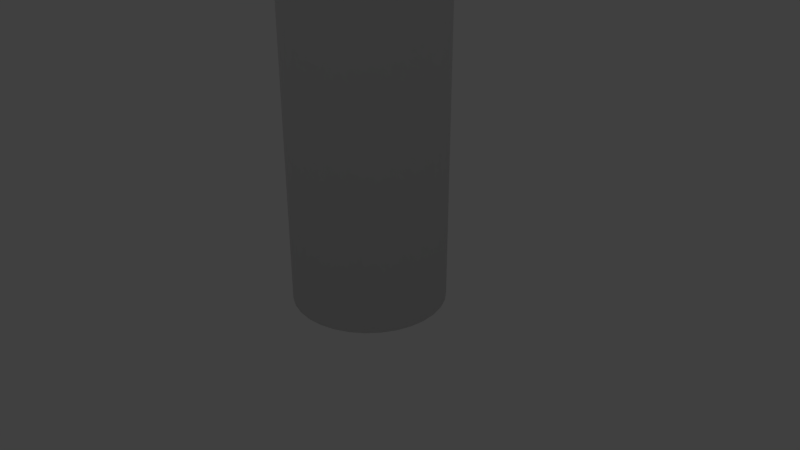 # Source: street_ligth_01.blend  (saved by Blender 2.79.0; exported with 4.5.12 LTS)
import bpy
from mathutils import Matrix  # noqa: F401  (used for matrix-valued properties, if any)

bpy.ops.wm.read_factory_settings(use_empty=True)
scene = bpy.context.scene
scene.name = 'Scene'

# ---- collections
col_collection_1 = bpy.data.collections.new('Collection 1'); scene.collection.children.link(col_collection_1)

# ---- world
world_world = bpy.data.worlds.new('World'); scene.world = world_world
world_world.color = (0.05088, 0.05088, 0.05088)
world_world.use_sun_shadow = False
world_world.sun_shadow_jitter_overblur = 0.0
world_world.cycles.sampling_method = 'MANUAL'

# ---- cameras
cam_camera = bpy.data.cameras.new('Camera')
cam_camera.clip_end = 100.0
cam_camera.lens = 35.0
cam_camera.sensor_width = 32.0
cam_camera.sensor_height = 18.0
cam_camera.ortho_scale = 7.314
cam_camera.dof.focus_distance = 0.0
cam_camera.dof.aperture_fstop = 128.0

# ---- lights
light_lamp = bpy.data.lights.new('Lamp', 'POINT')
light_lamp.transmission_factor = 0.0
light_lamp.cutoff_distance = 30.0
light_lamp.energy = 100.0
light_lamp.shadow_buffer_clip_start = 1.001
light_lamp.shadow_soft_size = 0.1
light_lamp.shadow_maximum_resolution = 0.006
light_lamp.use_absolute_resolution = True

# ---- meshes
me_cylinder = bpy.data.meshes.new('Cylinder')
me_cylinder.from_pydata([(0.0, 1.0, -0.555), (0.1951, 0.9808, -0.555), (0.3827, 0.9239, -0.555), (0.5556, 0.8315, -0.555), (0.7071, 0.7071, -0.555), (0.8315, 0.5556, -0.555), (0.9239, 0.3827, -0.555), (0.9808, 0.1951, -0.555), (1.0, 7.55e-08, -0.555), (0.9808, -0.1951, -0.555), (0.9239, -0.3827, -0.555), (0.8315, -0.5556, -0.555), (0.7071, -0.7071, -0.555), (0.5556, -0.8315, -0.555), (0.3827, -0.9239, -0.555), (0.1951, -0.9808, -0.555), (-3.258e-07, -1.0, -0.555), (-0.1951, -0.9808, -0.555), (-0.3827, -0.9239, -0.555), (-0.5556, -0.8315, -0.555), (-0.7071, -0.7071, -0.555), (-0.8315, -0.5556, -0.555), (-0.9239, -0.3827, -0.555), (-0.9808, -0.1951, -0.555), (-1.0, 9.656e-07, -0.555), (-0.9808, 0.1951, -0.555), (-0.9239, 0.3827, -0.555), (-0.8315, 0.5556, -0.555), (-0.7071, 0.7071, -0.555), (-0.5556, 0.8315, -0.555), (-0.3827, 0.9239, -0.555), (-0.1951, 0.9808, -0.555), (3.121e-08, 0.7032, 8.739), (0.1372, 0.6897, 8.739), (0.2691, 0.6497, 8.739), (0.3907, 0.5847, 8.739), (0.4973, 0.4973, 8.739), (0.5847, 0.3907, 8.739), (0.6497, 0.2691, 8.739), (0.6897, 0.1372, 8.739), (0.7032, 1.403e-07, 8.739), (0.6897, -0.1372, 8.739), (0.6497, -0.2691, 8.739), (0.5847, -0.3907, 8.739), (0.4973, -0.4973, 8.739), (0.3907, -0.5847, 8.739), (0.2691, -0.6497, 8.739), (0.1372, -0.6897, 8.739), (-1.979e-07, -0.7032, 8.739), (-0.1372, -0.6897, 8.739), (-0.2691, -0.6497, 8.739), (-0.3907, -0.5847, 8.739), (-0.4973, -0.4973, 8.739), (-0.5847, -0.3907, 8.739), (-0.6497, -0.2691, 8.739), (-0.6897, -0.1372, 8.739), (-0.7032, 7.663e-07, 8.739), (-0.6897, 0.1372, 8.739), (-0.6497, 0.2691, 8.739), (-0.5847, 0.3907, 8.739), (-0.4973, 0.4973, 8.739), (-0.3907, 0.5847, 8.739), (-0.2691, 0.6497, 8.739), (-0.1372, 0.6897, 8.739), (-8.549e-06, 0.5128, 17.18), (0.1, 0.5029, 17.18), (0.1962, 0.4737, 17.18), (0.2849, 0.4263, 17.18), (0.3626, 0.3626, 17.18), (0.4263, 0.2849, 17.18), (0.4737, 0.1962, 17.18), (0.5029, 0.1, 17.18), (0.5127, 1.83e-07, 17.18), (0.5029, -0.1, 17.18), (0.4737, -0.1962, 17.18), (0.4263, -0.2849, 17.18), (0.3626, -0.3626, 17.18), (0.2849, -0.4263, 17.18), (0.1962, -0.4737, 17.18), (0.1, -0.5029, 17.18), (-8.716e-06, -0.5128, 17.18), (-0.1, -0.5029, 17.18), (-0.1962, -0.4737, 17.18), (-0.2849, -0.4263, 17.18), (-0.3626, -0.3626, 17.18), (-0.4263, -0.2849, 17.18), (-0.4737, -0.1962, 17.18), (-0.5029, -0.1, 17.18), (-0.5128, 6.394e-07, 17.18), (-0.5029, 0.1, 17.18), (-0.4737, 0.1962, 17.18), (-0.4263, 0.2849, 17.18), (-0.3626, 0.3626, 17.18), (-0.2849, 0.4263, 17.18), (-0.1962, 0.4737, 17.18), (-0.1, 0.5029, 17.18), (6.405e-06, 0.5128, 27.24), (0.1, 0.5029, 27.24), (0.1962, 0.4737, 27.24), (0.2849, 0.4263, 27.24), (0.3626, 0.3626, 27.24), (0.4263, 0.2849, 27.24), (0.4737, 0.1962, 27.24), (0.5029, 0.1, 27.24), (0.5128, 1.83e-07, 27.24), (0.5029, -0.1, 27.24), (0.4737, -0.1962, 27.24), (0.4263, -0.2849, 27.24), (0.3626, -0.3626, 27.24), (0.2849, -0.4263, 27.24), (0.1962, -0.4737, 27.24), (0.1, -0.5029, 27.24), (6.238e-06, -0.5128, 27.24), (-0.1, -0.5029, 27.24), (-0.1962, -0.4737, 27.24), (-0.2849, -0.4263, 27.24), (-0.3626, -0.3626, 27.24), (-0.4263, -0.2849, 27.24), (-0.4737, -0.1962, 27.24), (-0.5029, -0.1, 27.24), (-0.5127, 6.394e-07, 27.24), (-0.5029, 0.1, 27.24), (-0.4737, 0.1962, 27.24), (-0.4263, 0.2849, 27.24), (-0.3626, 0.3626, 27.24), (-0.2849, 0.4263, 27.24), (-0.1962, 0.4737, 27.24), (-0.1, 0.5029, 27.24), (0.09625, -0.02757, 24.38), (10.16, 0.5029, 28.16), (10.26, 0.5128, 28.17), (10.06, 0.4737, 28.15), (9.976, 0.4263, 28.15), (9.899, 0.3626, 28.14), (9.835, 0.2849, 28.13), (9.788, 0.1962, 28.13), (9.759, 0.1, 28.13), (9.749, 6.557e-07, 28.13), (9.759, -0.1, 28.13), (9.788, -0.1962, 28.13), (9.835, -0.2849, 28.13), (9.899, -0.3626, 28.14), (9.976, -0.4263, 28.15), (10.06, -0.4737, 28.15), (10.16, -0.5029, 28.16), (10.26, -0.5127, 28.17), (10.36, -0.5029, 28.18), (10.46, -0.4737, 28.19), (10.54, -0.4263, 28.2), (10.62, -0.3626, 28.2), (10.68, -0.2849, 28.21), (10.73, -0.1962, 28.21), (10.76, -0.1, 28.21), (10.77, 1.132e-06, 28.21), (10.76, 0.1, 28.21), (10.73, 0.1962, 28.21), (10.68, 0.2849, 28.21), (10.62, 0.3626, 28.2), (10.54, 0.4263, 28.2), (10.46, 0.4737, 28.19), (10.36, 0.5029, 28.18), (0.1, -0.5029, 27.74), (0.3356, -0.5029, 29.26), (1.016, -0.5029, 30.63), (2.078, -0.5029, 31.74), (3.423, -0.5029, 32.47), (4.928, -0.5029, 32.77), (6.452, -0.5029, 32.6), (7.854, -0.5029, 31.98), (9.005, -0.5029, 30.96), (9.798, -0.5029, 29.65), (9.891, -0.5127, 29.69), (9.082, -0.5128, 31.03), (7.908, -0.5128, 32.06), (6.478, -0.5128, 32.69), (4.924, -0.5128, 32.87), (3.389, -0.5128, 32.57), (2.017, -0.5128, 31.82), (0.934, -0.5128, 30.69), (0.2402, -0.5128, 29.29), (1.144e-05, -0.5128, 27.74), (0.1962, 0.4737, 27.74), (0.4273, 0.4737, 29.23), (1.095, 0.4737, 30.58), (2.136, 0.4737, 31.66), (3.456, 0.4737, 32.38), (4.932, 0.4737, 32.67), (6.427, 0.4737, 32.51), (7.803, 0.4737, 31.9), (8.932, 0.4737, 30.9), (9.71, 0.4737, 29.62), (9.628, 0.4263, 29.58), (8.864, 0.4263, 30.85), (7.755, 0.4263, 31.82), (6.404, 0.4263, 32.42), (4.936, 0.4263, 32.58), (3.487, 0.4263, 32.3), (2.19, 0.4263, 31.59), (1.167, 0.4263, 30.52), (0.5118, 0.4263, 29.2), (0.2849, 0.4263, 27.74), (-0.2849, 0.4263, 27.74), (-0.03145, 0.4263, 29.37), (0.7007, 0.4263, 30.85), (1.844, 0.4263, 32.04), (3.292, 0.4263, 32.83), (4.911, 0.4263, 33.15), (6.552, 0.4263, 32.97), (8.061, 0.4263, 32.3), (9.3, 0.4263, 31.21), (10.15, 0.4263, 29.8), (10.07, 0.4737, 29.77), (9.232, 0.4737, 31.16), (8.014, 0.4737, 32.23), (6.529, 0.4737, 32.88), (4.915, 0.4737, 33.06), (3.322, 0.4737, 32.75), (1.898, 0.4737, 31.97), (0.7733, 0.4737, 30.8), (0.05308, 0.4737, 29.35), (-0.1962, 0.4737, 27.74), (9.983, -0.5029, 29.73), (9.159, -0.5029, 31.09), (7.962, -0.5029, 32.15), (6.504, -0.5029, 32.79), (4.919, -0.5029, 32.97), (3.355, -0.5029, 32.66), (1.956, -0.5029, 31.89), (0.852, -0.5029, 30.75), (0.1448, -0.5029, 29.32), (-0.1, -0.5029, 27.74), (9.556, 0.3626, 29.55), (8.804, 0.3626, 30.8), (7.713, 0.3626, 31.76), (6.384, 0.3626, 32.34), (4.939, 0.3626, 32.51), (3.513, 0.3626, 32.22), (2.238, 0.3626, 31.53), (1.231, 0.3626, 30.48), (0.5859, 0.3626, 29.18), (0.3626, 0.3626, 27.74), (9.983, 0.5029, 29.73), (9.159, 0.5029, 31.09), (7.962, 0.5029, 32.15), (6.504, 0.5029, 32.79), (4.919, 0.5029, 32.97), (3.355, 0.5029, 32.66), (1.956, 0.5029, 31.89), (0.852, 0.5029, 30.75), (0.1448, 0.5029, 29.32), (-0.1, 0.5029, 27.74), (10.07, -0.4737, 29.77), (9.232, -0.4737, 31.16), (8.014, -0.4737, 32.23), (6.529, -0.4737, 32.88), (4.915, -0.4737, 33.06), (3.322, -0.4737, 32.75), (1.898, -0.4737, 31.97), (0.7733, -0.4737, 30.8), (0.05308, -0.4737, 29.35), (-0.1962, -0.4737, 27.74), (9.497, 0.2849, 29.53), (8.755, 0.2849, 30.76), (7.679, 0.2849, 31.7), (6.367, 0.2849, 32.28), (4.942, 0.2849, 32.44), (3.535, 0.2849, 32.16), (2.276, 0.2849, 31.48), (1.283, 0.2849, 30.44), (0.6467, 0.2849, 29.16), (0.4263, 0.2849, 27.74), (9.891, 0.5128, 29.69), (9.082, 0.5128, 31.03), (7.908, 0.5128, 32.06), (6.478, 0.5128, 32.69), (4.924, 0.5128, 32.87), (3.389, 0.5128, 32.57), (2.017, 0.5128, 31.82), (0.934, 0.5128, 30.69), (0.2402, 0.5128, 29.29), (1.144e-05, 0.5128, 27.74), (10.15, -0.4263, 29.8), (9.3, -0.4263, 31.21), (8.061, -0.4263, 32.3), (6.552, -0.4263, 32.97), (4.911, -0.4263, 33.15), (3.292, -0.4263, 32.83), (1.844, -0.4263, 32.04), (0.7007, -0.4263, 30.85), (-0.03146, -0.4263, 29.37), (-0.2849, -0.4263, 27.74), (9.453, 0.1962, 29.51), (8.719, 0.1962, 30.72), (7.653, 0.1962, 31.66), (6.355, 0.1962, 32.24), (4.944, 0.1962, 32.39), (3.551, 0.1962, 32.12), (2.305, 0.1962, 31.44), (1.322, 0.1962, 30.42), (0.6919, 0.1962, 29.14), (0.4737, 0.1962, 27.74), (10.23, -0.3626, 29.83), (9.36, -0.3626, 31.26), (8.103, -0.3626, 32.37), (6.572, -0.3626, 33.05), (4.908, -0.3626, 33.23), (3.265, -0.3626, 32.91), (1.796, -0.3626, 32.1), (0.637, -0.3626, 30.9), (-0.1056, -0.3626, 29.4), (-0.3626, -0.3626, 27.74), (9.426, 0.1, 29.5), (8.697, 0.1, 30.71), (7.638, 0.1, 31.64), (6.347, 0.1, 32.21), (4.945, 0.1, 32.37), (3.561, 0.1, 32.09), (2.323, 0.1, 31.42), (1.346, 0.1, 30.4), (0.7198, 0.1, 29.14), (0.5029, 0.1, 27.74), (10.28, -0.2849, 29.85), (9.409, -0.2849, 31.3), (8.137, -0.2849, 32.42), (6.588, -0.2849, 33.11), (4.905, -0.2849, 33.29), (3.244, -0.2849, 32.97), (1.758, -0.2849, 32.15), (0.5848, -0.2849, 30.93), (-0.1664, -0.2849, 29.41), (-0.4263, -0.2849, 27.74), (9.417, 3.576e-07, 29.49), (8.689, 1.788e-07, 30.7), (7.632, 0.0, 31.63), (6.345, -1.192e-07, 32.2), (4.946, -1.788e-07, 32.36), (3.564, -2.384e-07, 32.08), (2.329, -1.192e-07, 31.41), (1.354, -1.192e-07, 30.39), (0.7291, 5.96e-08, 29.13), (0.5128, 1.788e-07, 27.74), (10.33, -0.1962, 29.87), (9.445, -0.1962, 31.33), (8.163, -0.1962, 32.46), (6.601, -0.1962, 33.15), (4.903, -0.1962, 33.34), (3.227, -0.1962, 33.01), (1.729, -0.1962, 32.19), (0.546, -0.1962, 30.96), (-0.2116, -0.1962, 29.43), (-0.4737, -0.1962, 27.74), (9.426, -0.1, 29.5), (8.697, -0.1, 30.71), (7.638, -0.1, 31.64), (6.347, -0.1, 32.21), (4.945, -0.1, 32.37), (3.561, -0.1, 32.09), (2.323, -0.1, 31.42), (1.346, -0.1, 30.4), (0.7198, -0.1, 29.14), (0.5029, -0.1, 27.74), (10.36, -0.1, 29.88), (9.468, -0.1, 31.35), (8.179, -0.1, 32.49), (6.608, -0.1, 33.18), (4.902, -0.1, 33.37), (3.217, -0.1, 33.04), (1.711, -0.1, 32.21), (0.5221, -0.1, 30.98), (-0.2394, -0.1, 29.44), (-0.5029, -0.1, 27.74), (9.453, -0.1962, 29.51), (8.719, -0.1962, 30.72), (7.653, -0.1962, 31.66), (6.355, -0.1962, 32.24), (4.944, -0.1962, 32.39), (3.551, -0.1962, 32.12), (2.305, -0.1962, 31.44), (1.322, -0.1962, 30.42), (0.6919, -0.1962, 29.14), (0.4737, -0.1962, 27.74), (10.36, 8.345e-07, 29.89), (9.475, 5.96e-07, 31.36), (8.184, 3.576e-07, 32.49), (6.611, 2.384e-07, 33.19), (4.901, 1.788e-07, 33.38), (3.214, 1.192e-07, 33.05), (1.705, 1.788e-07, 32.22), (0.514, 3.576e-07, 30.98), (-0.2488, 4.768e-07, 29.44), (-0.5127, 6.557e-07, 27.74), (9.497, -0.2849, 29.53), (8.755, -0.2849, 30.76), (7.679, -0.2849, 31.7), (6.367, -0.2849, 32.28), (4.942, -0.2849, 32.44), (3.535, -0.2849, 32.16), (2.276, -0.2849, 31.48), (1.283, -0.2849, 30.44), (0.6467, -0.2849, 29.16), (0.4263, -0.2849, 27.74), (10.36, 0.1, 29.88), (9.468, 0.1, 31.35), (8.179, 0.1, 32.49), (6.608, 0.1, 33.18), (4.902, 0.1, 33.37), (3.217, 0.1, 33.04), (1.711, 0.1, 32.21), (0.5221, 0.1, 30.98), (-0.2394, 0.1, 29.44), (-0.5029, 0.1, 27.74), (9.556, -0.3626, 29.55), (8.804, -0.3626, 30.8), (7.713, -0.3626, 31.76), (6.384, -0.3626, 32.34), (4.939, -0.3626, 32.51), (3.513, -0.3626, 32.22), (2.238, -0.3626, 31.53), (1.231, -0.3626, 30.48), (0.5859, -0.3626, 29.18), (0.3626, -0.3626, 27.74), (10.33, 0.1962, 29.87), (9.445, 0.1962, 31.33), (8.163, 0.1962, 32.46), (6.601, 0.1962, 33.15), (4.903, 0.1962, 33.34), (3.227, 0.1962, 33.01), (1.729, 0.1962, 32.19), (0.546, 0.1962, 30.96), (-0.2116, 0.1962, 29.43), (-0.4737, 0.1962, 27.74), (9.628, -0.4263, 29.58), (8.864, -0.4263, 30.85), (7.755, -0.4263, 31.82), (6.404, -0.4263, 32.42), (4.936, -0.4263, 32.58), (3.487, -0.4263, 32.3), (2.19, -0.4263, 31.59), (1.167, -0.4263, 30.52), (0.5118, -0.4263, 29.2), (0.2849, -0.4263, 27.74), (10.28, 0.2849, 29.85), (9.409, 0.2849, 31.3), (8.137, 0.2849, 32.42), (6.588, 0.2849, 33.11), (4.905, 0.2849, 33.29), (3.244, 0.2849, 32.97), (1.758, 0.2849, 32.15), (0.5848, 0.2849, 30.93), (-0.1664, 0.2849, 29.41), (-0.4263, 0.2849, 27.74), (9.71, -0.4737, 29.62), (8.932, -0.4737, 30.9), (7.803, -0.4737, 31.9), (6.427, -0.4737, 32.51), (4.932, -0.4737, 32.67), (3.456, -0.4737, 32.38), (2.136, -0.4737, 31.66), (1.095, -0.4737, 30.58), (0.4273, -0.4737, 29.23), (0.1962, -0.4737, 27.74), (9.798, 0.5029, 29.65), (9.005, 0.5029, 30.96), (7.854, 0.5029, 31.98), (6.452, 0.5029, 32.6), (4.928, 0.5029, 32.77), (3.423, 0.5029, 32.47), (2.078, 0.5029, 31.74), (1.016, 0.5029, 30.63), (0.3356, 0.5029, 29.26), (0.1, 0.5029, 27.74), (10.23, 0.3626, 29.83), (9.36, 0.3626, 31.26), (8.103, 0.3626, 32.37), (6.572, 0.3626, 33.05), (4.908, 0.3626, 33.23), (3.265, 0.3626, 32.91), (1.796, 0.3626, 32.1), (0.637, 0.3626, 30.9), (-0.1056, 0.3626, 29.4), (-0.3626, 0.3626, 27.74), (0.0, 1.0, 8.526), (2.247e-08, 0.7863, 8.739), (6.519e-09, 0.9374, 8.677), (0.1534, 0.7712, 8.739), (0.1951, 0.9808, 8.526), (0.1829, 0.9194, 8.677), (0.3009, 0.7265, 8.739), (0.3827, 0.9239, 8.526), (0.3587, 0.8661, 8.677), (0.4369, 0.6538, 8.739), (0.5556, 0.8315, 8.526), (0.5208, 0.7794, 8.677), (0.556, 0.556, 8.739), (0.7071, 0.7071, 8.526), (0.6629, 0.6629, 8.677), (0.6538, 0.4369, 8.739), (0.8315, 0.5556, 8.526), (0.7794, 0.5208, 8.677), (0.7265, 0.3009, 8.739), (0.9239, 0.3827, 8.526), (0.8661, 0.3587, 8.677), (0.7712, 0.1534, 8.739), (0.9808, 0.1951, 8.526), (0.9194, 0.1829, 8.677), (0.7863, 1.222e-07, 8.739), (1.0, 7.55e-08, 8.526), (0.9374, 8.941e-08, 8.677), (0.7712, -0.1534, 8.739), (0.9808, -0.1951, 8.526), (0.9194, -0.1829, 8.677), (0.7265, -0.3009, 8.739), (0.9239, -0.3827, 8.526), (0.8661, -0.3587, 8.677), (0.6538, -0.4369, 8.739), (0.8315, -0.5556, 8.526), (0.7794, -0.5208, 8.677), (0.556, -0.556, 8.739), (0.7071, -0.7071, 8.526), (0.6629, -0.6629, 8.677), (0.4369, -0.6538, 8.739), (0.5556, -0.8315, 8.526), (0.5208, -0.7794, 8.677), (0.3009, -0.7265, 8.739), (0.3827, -0.9239, 8.526), (0.3587, -0.8661, 8.677), (0.1534, -0.7712, 8.739), (0.1951, -0.9808, 8.526), (0.1829, -0.9194, 8.677), (-2.337e-07, -0.7863, 8.739), (-3.258e-07, -1.0, 8.526), (-2.99e-07, -0.9374, 8.677), (-0.1534, -0.7712, 8.739), (-0.1951, -0.9808, 8.526), (-0.1829, -0.9194, 8.677), (-0.3009, -0.7265, 8.739), (-0.3827, -0.9239, 8.526), (-0.3587, -0.8661, 8.677), (-0.4369, -0.6538, 8.739), (-0.5556, -0.8315, 8.526), (-0.5208, -0.7794, 8.677), (-0.556, -0.556, 8.739), (-0.7071, -0.7071, 8.526), (-0.6629, -0.6629, 8.677), (-0.6538, -0.4369, 8.739), (-0.8315, -0.5556, 8.526), (-0.7794, -0.5208, 8.677), (-0.7265, -0.3009, 8.739), (-0.9239, -0.3827, 8.526), (-0.8661, -0.3587, 8.677), (-0.7712, -0.1534, 8.739), (-0.9808, -0.1951, 8.526), (-0.9194, -0.1829, 8.677), (-0.7863, 8.221e-07, 8.739), (-1.0, 9.656e-07, 8.526), (-0.9374, 9.232e-07, 8.677), (-0.7712, 0.1534, 8.739), (-0.9808, 0.1951, 8.526), (-0.9194, 0.1829, 8.677), (-0.7265, 0.3009, 8.739), (-0.9239, 0.3827, 8.526), (-0.8661, 0.3587, 8.677), (-0.6538, 0.4369, 8.739), (-0.8315, 0.5556, 8.526), (-0.7794, 0.5208, 8.677), (-0.556, 0.556, 8.739), (-0.7071, 0.7071, 8.526), (-0.6629, 0.6629, 8.677), (-0.4369, 0.6538, 8.739), (-0.5556, 0.8315, 8.526), (-0.5208, 0.7794, 8.677), (-0.3009, 0.7265, 8.739), (-0.3827, 0.9239, 8.526), (-0.3587, 0.8661, 8.677), (-0.1534, 0.7712, 8.739), (-0.1951, 0.9808, 8.526), (-0.1829, 0.9194, 8.677), (-8.478e-06, 0.7032, 17.1), (-8.559e-06, 0.6144, 17.18), (0.1199, 0.6026, 17.18), (0.1372, 0.6897, 17.1), (0.2351, 0.5677, 17.18), (0.2691, 0.6497, 17.1), (0.3414, 0.5109, 17.18), (0.3907, 0.5847, 17.1), (0.4345, 0.4345, 17.18), (0.4973, 0.4973, 17.1), (0.5109, 0.3414, 17.18), (0.5847, 0.3907, 17.1), (0.5677, 0.2351, 17.18), (0.6497, 0.2691, 17.1), (0.6026, 0.1199, 17.18), (0.6897, 0.1372, 17.1), (0.6144, 1.602e-07, 17.18), (0.7032, 1.403e-07, 17.1), (0.6026, -0.1199, 17.18), (0.6897, -0.1372, 17.1), (0.5677, -0.2351, 17.18), (0.6497, -0.2691, 17.1), (0.5109, -0.3414, 17.18), (0.5847, -0.3907, 17.1), (0.4345, -0.4345, 17.18), (0.4973, -0.4973, 17.1), (0.3414, -0.5109, 17.18), (0.3907, -0.5847, 17.1), (0.2351, -0.5677, 17.18), (0.2691, -0.6497, 17.1), (0.1199, -0.6026, 17.18), (0.1372, -0.6897, 17.1), (-8.76e-06, -0.6144, 17.18), (-8.708e-06, -0.7032, 17.1), (-0.1199, -0.6026, 17.18), (-0.1372, -0.6897, 17.1), (-0.2351, -0.5677, 17.18), (-0.2691, -0.6497, 17.1), (-0.3414, -0.5109, 17.18), (-0.3907, -0.5847, 17.1), (-0.4345, -0.4345, 17.18), (-0.4973, -0.4973, 17.1), (-0.5109, -0.3414, 17.18), (-0.5847, -0.3907, 17.1), (-0.5677, -0.2351, 17.18), (-0.6497, -0.2691, 17.1), (-0.6026, -0.1199, 17.18), (-0.6897, -0.1372, 17.1), (-0.6144, 7.071e-07, 17.18), (-0.7032, 7.663e-07, 17.1), (-0.6026, 0.1199, 17.18), (-0.6897, 0.1372, 17.1), (-0.5677, 0.2351, 17.18), (-0.6497, 0.2691, 17.1), (-0.5109, 0.3414, 17.18), (-0.5847, 0.3907, 17.1), (-0.4345, 0.4345, 17.18), (-0.4973, 0.4973, 17.1), (-0.3414, 0.5109, 17.18), (-0.3907, 0.5847, 17.1), (-0.2351, 0.5677, 17.18), (-0.2691, 0.6497, 17.1), (-0.1199, 0.6026, 17.18), (-0.1372, 0.6897, 17.1), (10.26, 1.439, 26.59), (10.26, 0.6407, 28.43), (10.54, 1.412, 26.59), (10.38, 0.6284, 28.43), (10.81, 1.33, 26.59), (10.5, 0.592, 28.43), (11.06, 1.197, 26.59), (10.62, 0.5328, 28.43), (11.28, 1.018, 26.59), (10.71, 0.4531, 28.43), (11.46, 0.7996, 26.59), (10.79, 0.356, 28.43), (11.59, 0.5508, 26.59), (10.85, 0.2452, 28.43), (11.67, 0.2808, 26.59), (10.89, 0.125, 28.43), (11.7, 7.478e-07, 26.59), (10.9, 9.461e-07, 28.43), (11.67, -0.2808, 26.59), (10.89, -0.125, 28.43), (11.59, -0.5508, 26.59), (10.85, -0.2452, 28.43), (11.46, -0.7996, 26.59), (10.79, -0.356, 28.43), (11.28, -1.018, 26.59), (10.71, -0.4531, 28.43), (11.06, -1.197, 26.59), (10.62, -0.5327, 28.43), (10.81, -1.33, 26.59), (10.5, -0.592, 28.43), (10.54, -1.412, 26.59), (10.38, -0.6284, 28.43), (10.26, -1.439, 26.59), (10.26, -0.6407, 28.43), (9.979, -1.412, 26.59), (10.13, -0.6284, 28.43), (9.709, -1.33, 26.59), (10.01, -0.592, 28.43), (9.46, -1.197, 26.59), (9.904, -0.5327, 28.43), (9.242, -1.018, 26.59), (9.807, -0.4531, 28.43), (9.063, -0.7996, 26.59), (9.727, -0.356, 28.43), (8.93, -0.5508, 26.59), (9.668, -0.2452, 28.43), (8.848, -0.2808, 26.59), (9.631, -0.125, 28.43), (8.82, 2.029e-06, 26.59), (9.619, 1.516e-06, 28.43), (8.848, 0.2808, 26.59), (9.631, 0.125, 28.43), (8.93, 0.5508, 26.59), (9.668, 0.2452, 28.43), (9.063, 0.7996, 26.59), (9.727, 0.356, 28.43), (9.242, 1.018, 26.59), (9.807, 0.4531, 28.43), (9.46, 1.197, 26.59), (9.904, 0.5328, 28.43), (9.709, 1.33, 26.59), (10.01, 0.592, 28.43), (9.979, 1.412, 26.59), (10.13, 0.6284, 28.43), (10.26, 0.6407, 28.27), (10.38, 0.6284, 28.27), (10.5, 0.592, 28.27), (10.62, 0.5328, 28.27), (10.71, 0.4531, 28.27), (10.79, 0.356, 28.27), (10.85, 0.2452, 28.27), (10.89, 0.125, 28.27), (10.9, 9.461e-07, 28.27), (10.89, -0.125, 28.27), (10.85, -0.2452, 28.27), (10.79, -0.356, 28.27), (10.71, -0.4531, 28.27), (10.62, -0.5327, 28.27), (10.5, -0.592, 28.27), (10.38, -0.6284, 28.27), (10.26, -0.6407, 28.27), (10.13, -0.6284, 28.27), (10.01, -0.592, 28.27), (9.904, -0.5327, 28.27), (9.807, -0.4531, 28.27), (9.727, -0.356, 28.27), (9.668, -0.2452, 28.27), (9.631, -0.125, 28.27), (9.619, 1.516e-06, 28.27), (9.631, 0.125, 28.27), (9.668, 0.2452, 28.27), (9.727, 0.356, 28.27), (9.807, 0.4531, 28.27), (9.904, 0.5328, 28.27), (10.01, 0.592, 28.27), (10.13, 0.6284, 28.27), (10.54, 1.412, 27.01), (10.81, 1.33, 27.01), (11.06, 1.197, 27.01), (11.28, 1.018, 27.01), (11.46, 0.7996, 27.01), (11.59, 0.5508, 27.01), (11.67, 0.2808, 27.01), (11.7, 7.478e-07, 27.01), (11.67, -0.2808, 27.01), (11.59, -0.5508, 27.01), (11.46, -0.7996, 27.01), (11.28, -1.018, 27.01), (11.06, -1.197, 27.01), (10.81, -1.33, 27.01), (10.54, -1.412, 27.01), (10.26, -1.439, 27.01), (9.979, -1.412, 27.01), (9.709, -1.33, 27.01), (9.46, -1.197, 27.01), (9.242, -1.018, 27.01), (9.063, -0.7996, 27.01), (8.93, -0.5508, 27.01), (8.848, -0.2808, 27.01), (8.82, 2.029e-06, 27.01), (8.848, 0.2808, 27.01), (8.93, 0.5508, 27.01), (9.063, 0.7996, 27.01), (9.242, 1.018, 27.01), (9.46, 1.197, 27.01), (9.709, 1.33, 27.01), (9.979, 1.412, 27.01), (10.26, 1.439, 27.01), (10.26, 1.043e-06, 27.97), (10.16, 0.5029, 28.16), (10.26, 0.5128, 28.17), (10.06, 0.4737, 28.15), (9.976, 0.4263, 28.15), (9.899, 0.3626, 28.14), (9.835, 0.2849, 28.13), (9.788, 0.1962, 28.13), (9.759, 0.1, 28.13), (9.749, 6.557e-07, 28.13), (9.759, -0.1, 28.13), (9.788, -0.1962, 28.13), (9.835, -0.2849, 28.13), (9.899, -0.3626, 28.14), (9.976, -0.4263, 28.15), (10.06, -0.4737, 28.15), (10.16, -0.5029, 28.16), (10.26, -0.5127, 28.17), (10.36, -0.5029, 28.18), (10.46, -0.4737, 28.19), (10.54, -0.4263, 28.2), (10.62, -0.3626, 28.2), (10.68, -0.2849, 28.21), (10.73, -0.1962, 28.21), (10.76, -0.1, 28.21), (10.77, 1.132e-06, 28.21), (10.76, 0.1, 28.21), (10.73, 0.1962, 28.21), (10.68, 0.2849, 28.21), (10.62, 0.3626, 28.2), (10.54, 0.4263, 28.2), (10.46, 0.4737, 28.19), (10.36, 0.5029, 28.18), (3.287, -10.31, 26.82), (3.306, -10.36, 26.91), (4.085, 1.083, 5.989)], [], [(31, 575, 481, 0), (484, 33, 34, 487), (487, 34, 35, 490), (493, 490, 35, 36), (493, 36, 37, 496), (496, 37, 38, 499), (499, 38, 39, 502), (502, 39, 40, 505), (505, 40, 41, 508), (508, 41, 42, 511), (511, 42, 43, 514), (514, 43, 44, 517), (517, 44, 45, 520), (520, 45, 46, 523), (523, 46, 47, 526), (526, 47, 48, 529), (529, 48, 49, 532), (532, 49, 50, 535), (535, 50, 51, 538), (538, 51, 52, 541), (541, 52, 53, 544), (544, 53, 54, 547), (547, 54, 55, 550), (550, 55, 56, 553), (553, 56, 57, 556), (556, 57, 58, 559), (559, 58, 59, 562), (562, 59, 60, 565), (565, 60, 61, 568), (568, 61, 62, 571), (3, 491, 494, 4), (571, 62, 63, 574), (574, 63, 32, 482), (0, 1, 2, 3, 4, 5, 6, 7, 8, 9, 10, 11, 12, 13, 14, 15, 16, 17, 18, 19, 20, 21, 22, 23, 24, 25, 26, 27, 28, 29, 30, 31), (5, 497, 500, 6), (12, 518, 521, 13), (21, 545, 548, 22), (30, 572, 575, 31), (8, 506, 509, 9), (17, 533, 536, 18), (26, 560, 563, 27), (4, 494, 497, 5), (13, 521, 524, 14), (22, 548, 551, 23), (9, 509, 512, 10), (18, 536, 539, 19), (27, 563, 566, 28), (14, 524, 527, 15), (23, 551, 554, 24), (1, 485, 488, 2), (10, 512, 515, 11), (19, 539, 542, 20), (28, 566, 569, 29), (6, 500, 503, 7), (15, 527, 530, 16), (24, 554, 557, 25), (2, 488, 491, 3), (11, 515, 518, 12), (20, 542, 545, 21), (29, 569, 572, 30), (7, 503, 506, 8), (16, 530, 533, 17), (25, 557, 560, 26), (593, 591, 71, 72), (599, 597, 74, 75), (621, 619, 85, 86), (595, 593, 72, 73), (623, 621, 86, 87), (42, 41, 596, 598), (625, 623, 87, 88), (597, 595, 73, 74), (627, 625, 88, 89), (601, 599, 75, 76), (629, 627, 89, 90), (603, 601, 76, 77), (631, 629, 90, 91), (605, 603, 77, 78), (633, 631, 91, 92), (607, 605, 78, 79), (578, 639, 95, 64), (635, 633, 92, 93), (609, 607, 79, 80), (583, 581, 66, 67), (637, 635, 93, 94), (611, 609, 80, 81), (585, 583, 67, 68), (639, 637, 94, 95), (613, 611, 81, 82), (587, 585, 68, 69), (615, 613, 82, 83), (589, 587, 69, 70), (581, 579, 65, 66), (617, 615, 83, 84), (591, 589, 70, 71), (619, 617, 84, 85), (77, 76, 108, 109), (56, 55, 624, 626), (43, 42, 598, 600), (57, 56, 626, 628), (44, 43, 600, 602), (58, 57, 628, 630), (45, 44, 602, 604), (59, 58, 630, 632), (46, 45, 604, 606), (33, 32, 577, 580), (60, 59, 632, 634), (47, 46, 606, 608), (34, 33, 580, 582), (61, 60, 634, 636), (48, 47, 608, 610), (35, 34, 582, 584), (62, 61, 636, 638), (49, 48, 610, 612), (36, 35, 584, 586), (63, 62, 638, 640), (50, 49, 612, 614), (37, 36, 586, 588), (32, 63, 640, 577), (51, 50, 614, 616), (38, 37, 588, 590), (52, 51, 616, 618), (39, 38, 590, 592), (53, 52, 618, 620), (40, 39, 592, 594), (54, 53, 620, 622), (41, 40, 594, 596), (55, 54, 622, 624), (171, 170, 144, 145), (91, 90, 122, 123), (78, 77, 109, 110), (65, 64, 96, 97), (92, 91, 123, 124), (79, 78, 110, 111), (66, 65, 97, 98), (93, 92, 124, 125), (80, 79, 111, 112), (67, 66, 98, 99), (94, 93, 125, 126), (81, 80, 112, 113), (68, 67, 99, 100), (95, 94, 126, 127), (82, 81, 113, 114), (69, 68, 100, 101), (64, 95, 127, 96), (83, 82, 114, 115), (70, 69, 101, 102), (84, 83, 115, 116), (71, 70, 102, 103), (85, 84, 116, 117), (72, 71, 103, 104), (86, 85, 117, 118), (73, 72, 104, 105), (87, 86, 118, 119), (74, 73, 105, 106), (88, 87, 119, 120), (75, 74, 106, 107), (89, 88, 120, 121), (76, 75, 107, 108), (90, 89, 121, 122), (191, 190, 131, 132), (211, 210, 158, 159), (221, 171, 145, 146), (231, 191, 132, 133), (241, 211, 159, 160), (251, 221, 146, 147), (261, 231, 133, 134), (271, 241, 160, 130), (281, 251, 147, 148), (291, 261, 134, 135), (301, 281, 148, 149), (311, 291, 135, 136), (321, 301, 149, 150), (331, 311, 136, 137), (341, 321, 150, 151), (351, 331, 137, 138), (361, 341, 151, 152), (371, 351, 138, 139), (381, 361, 152, 153), (391, 371, 139, 140), (401, 381, 153, 154), (411, 391, 140, 141), (421, 401, 154, 155), (431, 411, 141, 142), (441, 421, 155, 156), (451, 431, 142, 143), (461, 271, 130, 129), (471, 441, 156, 157), (170, 451, 143, 144), (190, 461, 129, 131), (210, 471, 157, 158), (125, 124, 480, 201), (201, 480, 479, 202), (202, 479, 478, 203), (203, 478, 477, 204), (204, 477, 476, 205), (205, 476, 475, 206), (206, 475, 474, 207), (207, 474, 473, 208), (208, 473, 472, 209), (209, 472, 471, 210), (98, 97, 470, 181), (181, 470, 469, 182), (182, 469, 468, 183), (183, 468, 467, 184), (184, 467, 466, 185), (185, 466, 465, 186), (186, 465, 464, 187), (187, 464, 463, 188), (188, 463, 462, 189), (189, 462, 461, 190), (111, 110, 460, 161), (161, 460, 459, 162), (162, 459, 458, 163), (163, 458, 457, 164), (164, 457, 456, 165), (165, 456, 455, 166), (166, 455, 454, 167), (167, 454, 453, 168), (168, 453, 452, 169), (169, 452, 451, 170), (124, 123, 450, 480), (480, 450, 449, 479), (479, 449, 448, 478), (478, 448, 447, 477), (477, 447, 446, 476), (476, 446, 445, 475), (475, 445, 444, 474), (474, 444, 443, 473), (473, 443, 442, 472), (472, 442, 441, 471), (97, 96, 280, 470), (470, 280, 279, 469), (469, 279, 278, 468), (468, 278, 277, 467), (467, 277, 276, 466), (466, 276, 275, 465), (465, 275, 274, 464), (464, 274, 273, 463), (463, 273, 272, 462), (462, 272, 271, 461), (110, 109, 440, 460), (460, 440, 439, 459), (459, 439, 438, 458), (458, 438, 437, 457), (457, 437, 436, 456), (456, 436, 435, 455), (455, 435, 434, 454), (454, 434, 433, 453), (453, 433, 432, 452), (452, 432, 431, 451), (123, 122, 430, 450), (450, 430, 429, 449), (449, 429, 428, 448), (448, 428, 427, 447), (447, 427, 426, 446), (446, 426, 425, 445), (445, 425, 424, 444), (444, 424, 423, 443), (443, 423, 422, 442), (442, 422, 421, 441), (109, 108, 420, 440), (440, 420, 419, 439), (439, 419, 418, 438), (438, 418, 417, 437), (437, 417, 416, 436), (436, 416, 415, 435), (435, 415, 414, 434), (434, 414, 413, 433), (433, 413, 412, 432), (432, 412, 411, 431), (122, 121, 410, 430), (430, 410, 409, 429), (429, 409, 408, 428), (428, 408, 407, 427), (427, 407, 406, 426), (426, 406, 405, 425), (425, 405, 404, 424), (424, 404, 403, 423), (423, 403, 402, 422), (422, 402, 401, 421), (108, 107, 400, 420), (420, 400, 399, 419), (419, 399, 398, 418), (418, 398, 397, 417), (417, 397, 396, 416), (416, 396, 395, 415), (415, 395, 394, 414), (414, 394, 393, 413), (413, 393, 392, 412), (412, 392, 391, 411), (121, 120, 390, 410), (410, 390, 389, 409), (409, 389, 388, 408), (408, 388, 387, 407), (407, 387, 386, 406), (406, 386, 385, 405), (405, 385, 384, 404), (404, 384, 383, 403), (403, 383, 382, 402), (402, 382, 381, 401), (107, 106, 380, 400), (400, 380, 379, 399), (399, 379, 378, 398), (398, 378, 377, 397), (397, 377, 376, 396), (396, 376, 375, 395), (395, 375, 374, 394), (394, 374, 373, 393), (393, 373, 372, 392), (392, 372, 371, 391), (120, 119, 370, 390), (390, 370, 369, 389), (389, 369, 368, 388), (388, 368, 367, 387), (387, 367, 366, 386), (386, 366, 365, 385), (385, 365, 364, 384), (384, 364, 363, 383), (383, 363, 362, 382), (382, 362, 361, 381), (106, 105, 360, 380), (380, 360, 359, 379), (379, 359, 358, 378), (378, 358, 357, 377), (377, 357, 356, 376), (376, 356, 355, 375), (375, 355, 354, 374), (374, 354, 353, 373), (373, 353, 352, 372), (372, 352, 351, 371), (119, 118, 350, 370), (370, 350, 349, 369), (369, 349, 348, 368), (368, 348, 347, 367), (367, 347, 346, 366), (366, 346, 345, 365), (365, 345, 344, 364), (364, 344, 343, 363), (363, 343, 342, 362), (362, 342, 341, 361), (105, 104, 340, 360), (360, 340, 339, 359), (359, 339, 338, 358), (358, 338, 337, 357), (357, 337, 336, 356), (356, 336, 335, 355), (355, 335, 334, 354), (354, 334, 333, 353), (353, 333, 332, 352), (352, 332, 331, 351), (118, 117, 330, 350), (350, 330, 329, 349), (349, 329, 328, 348), (348, 328, 327, 347), (347, 327, 326, 346), (346, 326, 325, 345), (345, 325, 324, 344), (344, 324, 323, 343), (343, 323, 322, 342), (342, 322, 321, 341), (104, 103, 320, 340), (340, 320, 319, 339), (339, 319, 318, 338), (338, 318, 317, 337), (337, 317, 316, 336), (336, 316, 315, 335), (335, 315, 314, 334), (334, 314, 313, 333), (333, 313, 312, 332), (332, 312, 311, 331), (117, 116, 310, 330), (330, 310, 309, 329), (329, 309, 308, 328), (328, 308, 307, 327), (327, 307, 306, 326), (326, 306, 305, 325), (325, 305, 304, 324), (324, 304, 303, 323), (323, 303, 302, 322), (322, 302, 301, 321), (103, 102, 300, 320), (320, 300, 299, 319), (319, 299, 298, 318), (318, 298, 297, 317), (317, 297, 296, 316), (316, 296, 295, 315), (315, 295, 294, 314), (314, 294, 293, 313), (313, 293, 292, 312), (312, 292, 291, 311), (116, 115, 290, 310), (310, 290, 289, 309), (309, 289, 288, 308), (308, 288, 287, 307), (307, 287, 286, 306), (306, 286, 285, 305), (305, 285, 284, 304), (304, 284, 283, 303), (303, 283, 282, 302), (302, 282, 281, 301), (102, 101, 270, 300), (300, 270, 269, 299), (299, 269, 268, 298), (298, 268, 267, 297), (297, 267, 266, 296), (296, 266, 265, 295), (295, 265, 264, 294), (294, 264, 263, 293), (293, 263, 262, 292), (292, 262, 261, 291), (115, 114, 260, 290), (290, 260, 259, 289), (289, 259, 258, 288), (288, 258, 257, 287), (287, 257, 256, 286), (286, 256, 255, 285), (285, 255, 254, 284), (284, 254, 253, 283), (283, 253, 252, 282), (282, 252, 251, 281), (96, 127, 250, 280), (280, 250, 249, 279), (279, 249, 248, 278), (278, 248, 247, 277), (277, 247, 246, 276), (276, 246, 245, 275), (275, 245, 244, 274), (274, 244, 243, 273), (273, 243, 242, 272), (272, 242, 241, 271), (101, 100, 240, 270), (270, 240, 239, 269), (269, 239, 238, 268), (268, 238, 237, 267), (267, 237, 236, 266), (266, 236, 235, 265), (265, 235, 234, 264), (264, 234, 233, 263), (263, 233, 232, 262), (262, 232, 231, 261), (114, 113, 230, 260), (260, 230, 229, 259), (259, 229, 228, 258), (258, 228, 227, 257), (257, 227, 226, 256), (256, 226, 225, 255), (255, 225, 224, 254), (254, 224, 223, 253), (253, 223, 222, 252), (252, 222, 221, 251), (127, 126, 220, 250), (250, 220, 219, 249), (249, 219, 218, 248), (248, 218, 217, 247), (247, 217, 216, 246), (246, 216, 215, 245), (245, 215, 214, 244), (244, 214, 213, 243), (243, 213, 212, 242), (242, 212, 211, 241), (100, 99, 200, 240), (240, 200, 199, 239), (239, 199, 198, 238), (238, 198, 197, 237), (237, 197, 196, 236), (236, 196, 195, 235), (235, 195, 194, 234), (234, 194, 193, 233), (233, 193, 192, 232), (232, 192, 191, 231), (113, 112, 180, 230), (230, 180, 179, 229), (229, 179, 178, 228), (228, 178, 177, 227), (227, 177, 176, 226), (226, 176, 175, 225), (225, 175, 174, 224), (224, 174, 173, 223), (223, 173, 172, 222), (222, 172, 171, 221), (126, 125, 201, 220), (220, 201, 202, 219), (219, 202, 203, 218), (218, 203, 204, 217), (217, 204, 205, 216), (216, 205, 206, 215), (215, 206, 207, 214), (214, 207, 208, 213), (213, 208, 209, 212), (212, 209, 210, 211), (99, 98, 181, 200), (200, 181, 182, 199), (199, 182, 183, 198), (198, 183, 184, 197), (197, 184, 185, 196), (196, 185, 186, 195), (195, 186, 187, 194), (194, 187, 188, 193), (193, 188, 189, 192), (192, 189, 190, 191), (112, 111, 161, 180), (180, 161, 162, 179), (179, 162, 163, 178), (178, 163, 164, 177), (177, 164, 165, 176), (176, 165, 166, 175), (175, 166, 167, 174), (174, 167, 168, 173), (173, 168, 169, 172), (172, 169, 170, 171), (0, 481, 485, 1), (485, 481, 483, 486), (486, 483, 482, 484), (488, 485, 486, 489), (489, 486, 484, 487), (491, 488, 489, 492), (492, 489, 487, 490), (494, 491, 492, 495), (495, 492, 490, 493), (497, 494, 495, 498), (498, 495, 493, 496), (500, 497, 498, 501), (501, 498, 496, 499), (503, 500, 501, 504), (504, 501, 499, 502), (506, 503, 504, 507), (507, 504, 502, 505), (509, 506, 507, 510), (510, 507, 505, 508), (512, 509, 510, 513), (513, 510, 508, 511), (515, 512, 513, 516), (516, 513, 511, 514), (518, 515, 516, 519), (519, 516, 514, 517), (521, 518, 519, 522), (522, 519, 517, 520), (524, 521, 522, 525), (525, 522, 520, 523), (527, 524, 525, 528), (528, 525, 523, 526), (530, 527, 528, 531), (531, 528, 526, 529), (533, 530, 531, 534), (534, 531, 529, 532), (536, 533, 534, 537), (537, 534, 532, 535), (539, 536, 537, 540), (540, 537, 535, 538), (542, 539, 540, 543), (543, 540, 538, 541), (545, 542, 543, 546), (546, 543, 541, 544), (548, 545, 546, 549), (549, 546, 544, 547), (551, 548, 549, 552), (552, 549, 547, 550), (554, 551, 552, 555), (555, 552, 550, 553), (557, 554, 555, 558), (558, 555, 553, 556), (560, 557, 558, 561), (561, 558, 556, 559), (563, 560, 561, 564), (564, 561, 559, 562), (566, 563, 564, 567), (567, 564, 562, 565), (569, 566, 567, 570), (570, 567, 565, 568), (572, 569, 570, 573), (573, 570, 568, 571), (575, 572, 573, 576), (576, 573, 571, 574), (481, 575, 576, 483), (483, 576, 574, 482), (482, 32, 33, 484), (580, 577, 578, 579), (582, 580, 579, 581), (584, 582, 581, 583), (586, 584, 583, 585), (588, 586, 585, 587), (590, 588, 587, 589), (592, 590, 589, 591), (594, 592, 591, 593), (596, 594, 593, 595), (598, 596, 595, 597), (600, 598, 597, 599), (602, 600, 599, 601), (604, 602, 601, 603), (606, 604, 603, 605), (608, 606, 605, 607), (610, 608, 607, 609), (612, 610, 609, 611), (614, 612, 611, 613), (616, 614, 613, 615), (618, 616, 615, 617), (620, 618, 617, 619), (622, 620, 619, 621), (624, 622, 621, 623), (626, 624, 623, 625), (628, 626, 625, 627), (630, 628, 627, 629), (632, 630, 629, 631), (634, 632, 631, 633), (636, 634, 633, 635), (638, 636, 635, 637), (640, 638, 637, 639), (577, 640, 639, 578), (579, 578, 64, 65), (705, 642, 644, 706), (706, 644, 646, 707), (707, 646, 648, 708), (708, 648, 650, 709), (709, 650, 652, 710), (710, 652, 654, 711), (711, 654, 656, 712), (712, 656, 658, 713), (713, 658, 660, 714), (714, 660, 662, 715), (715, 662, 664, 716), (716, 664, 666, 717), (717, 666, 668, 718), (718, 668, 670, 719), (719, 670, 672, 720), (720, 672, 674, 721), (721, 674, 676, 722), (722, 676, 678, 723), (723, 678, 680, 724), (724, 680, 682, 725), (725, 682, 684, 726), (726, 684, 686, 727), (727, 686, 688, 728), (728, 688, 690, 729), (729, 690, 692, 730), (730, 692, 694, 731), (731, 694, 696, 732), (732, 696, 698, 733), (733, 698, 700, 734), (734, 700, 702, 735), (644, 642, 704, 702, 700, 698, 696, 694, 692, 690, 688, 686, 684, 682, 680, 678, 676, 674, 672, 670, 668, 666, 664, 662, 660, 658, 656, 654, 652, 650, 648, 646), (735, 702, 704, 736), (736, 704, 642, 705), (675, 677, 769), (767, 736, 705, 768), (657, 659, 769), (765, 734, 735, 766), (764, 733, 734, 765), (763, 732, 733, 764), (762, 731, 732, 763), (761, 730, 731, 762), (760, 729, 730, 761), (759, 728, 729, 760), (758, 727, 728, 759), (757, 726, 727, 758), (756, 725, 726, 757), (755, 724, 725, 756), (754, 723, 724, 755), (753, 722, 723, 754), (752, 721, 722, 753), (751, 720, 721, 752), (750, 719, 720, 751), (749, 718, 719, 750), (748, 717, 718, 749), (747, 716, 717, 748), (746, 715, 716, 747), (745, 714, 715, 746), (744, 713, 714, 745), (743, 712, 713, 744), (742, 711, 712, 743), (741, 710, 711, 742), (740, 709, 710, 741), (739, 708, 709, 740), (738, 707, 708, 739), (737, 706, 707, 738), (768, 705, 706, 737), (641, 768, 737, 643), (643, 737, 738, 645), (645, 738, 739, 647), (647, 739, 740, 649), (649, 740, 741, 651), (651, 741, 742, 653), (653, 742, 743, 655), (655, 743, 744, 657), (657, 744, 745, 659), (659, 745, 746, 661), (661, 746, 747, 663), (663, 747, 748, 665), (665, 748, 749, 667), (667, 749, 750, 669), (669, 750, 751, 671), (671, 751, 752, 673), (673, 752, 753, 675), (675, 753, 754, 677), (677, 754, 755, 679), (679, 755, 756, 681), (681, 756, 757, 683), (683, 757, 758, 685), (685, 758, 759, 687), (687, 759, 760, 689), (689, 760, 761, 691), (691, 761, 762, 693), (693, 762, 763, 695), (695, 763, 764, 697), (697, 764, 765, 699), (699, 765, 766, 701), (701, 766, 767, 703), (703, 767, 768, 641), (693, 695, 769), (649, 651, 769), (667, 669, 769), (685, 687, 769), (641, 643, 769), (703, 641, 769), (659, 661, 769), (677, 679, 769), (695, 697, 769), (735, 736, 767, 766), (651, 653, 769), (669, 671, 769), (687, 689, 769), (643, 645, 769), (661, 663, 769), (679, 681, 769), (697, 699, 769), (653, 655, 769), (671, 673, 769), (689, 691, 769), (645, 647, 769), (663, 665, 769), (681, 683, 769), (699, 701, 769), (655, 657, 769), (673, 675, 769), (691, 693, 769), (647, 649, 769), (665, 667, 769), (683, 685, 769), (701, 703, 769), (770, 771, 801, 800, 799, 798, 797, 796, 795, 794, 793, 792, 791, 790, 789, 788, 787, 786, 785, 784, 783, 782, 781, 780, 779, 778, 777, 776, 775, 774, 773, 772)])
me_cylinder.polygons.foreach_set('use_smooth', [True] * 739)
_uv = me_cylinder.uv_layers.new(name='UVMap')
_uv.uv.foreach_set('vector', [0.3965, 0.0003765, 0.3944, 0.3814, 0.3863, 0.3813, 0.3881, 0.0003329, 0.3783, 0.3961, 0.3783, 0.4007, 0.3703, 0.4008, 0.3702, 0.3962, 0.3702, 0.3962, 0.3703, 0.4008, 0.3622, 0.4008, 0.3622, 0.3963, 0.354, 0.3963, 0.3622, 0.3963, 0.3622, 0.4008, 0.3541, 0.4011, 0.354, 0.3963, 0.3541, 0.4011, 0.3458, 0.4011, 0.3458, 0.3964, 0.3458, 0.3964, 0.3458, 0.4011, 0.3376, 0.4011, 0.3376, 0.3964, 0.3376, 0.3964, 0.3376, 0.4011, 0.3294, 0.401, 0.3294, 0.3964, 0.3294, 0.3964, 0.3294, 0.401, 0.3212, 0.401, 0.3212, 0.3963, 0.3212, 0.3963, 0.3212, 0.401, 0.3131, 0.401, 0.313, 0.3963, 0.313, 0.3963, 0.3131, 0.401, 0.3049, 0.401, 0.3049, 0.3963, 0.3049, 0.3963, 0.3049, 0.401, 0.2967, 0.401, 0.2967, 0.3963, 0.2967, 0.3963, 0.2967, 0.401, 0.2886, 0.401, 0.2885, 0.3963, 0.2885, 0.3963, 0.2886, 0.401, 0.2804, 0.4009, 0.2804, 0.3963, 0.2804, 0.3963, 0.2804, 0.4009, 0.2723, 0.4009, 0.2723, 0.3963, 0.2723, 0.3963, 0.2723, 0.4009, 0.2642, 0.4009, 0.2642, 0.3963, 0.2642, 0.3963, 0.2642, 0.4009, 0.2561, 0.4008, 0.2561, 0.3963, 0.2561, 0.3963, 0.2561, 0.4008, 0.2481, 0.4008, 0.2481, 0.3963, 0.2481, 0.3963, 0.2481, 0.4008, 0.2402, 0.4008, 0.2402, 0.3963, 0.2402, 0.3963, 0.2402, 0.4008, 0.2324, 0.4009, 0.2323, 0.3965, 0.2323, 0.3965, 0.2324, 0.4009, 0.2248, 0.4011, 0.2245, 0.3967, 0.2245, 0.3967, 0.2248, 0.4011, 0.2173, 0.4015, 0.2169, 0.3972, 0.2169, 0.3972, 0.2173, 0.4015, 0.21, 0.4023, 0.2094, 0.3981, 0.2094, 0.3981, 0.21, 0.4023, 0.2029, 0.4036, 0.2019, 0.3995, 0.2019, 0.3995, 0.2029, 0.4036, 0.1961, 0.4058, 0.1944, 0.4018, 0.4474, 0.4011, 0.4458, 0.405, 0.4391, 0.403, 0.4401, 0.3989, 0.4401, 0.3989, 0.4391, 0.403, 0.4322, 0.4018, 0.4327, 0.3977, 0.4327, 0.3977, 0.4322, 0.4018, 0.4249, 0.4011, 0.4252, 0.3969, 0.4252, 0.3969, 0.4249, 0.4011, 0.4175, 0.4007, 0.4177, 0.3963, 0.4177, 0.3963, 0.4175, 0.4007, 0.41, 0.4005, 0.41, 0.3961, 0.41, 0.3961, 0.41, 0.4005, 0.4022, 0.4005, 0.4022, 0.3961, 0.3629, 0.0002293, 0.3621, 0.3813, 0.3539, 0.3813, 0.3545, 0.0002042, 0.4022, 0.3961, 0.4022, 0.4005, 0.3943, 0.4006, 0.3943, 0.3961, 0.3943, 0.3961, 0.3943, 0.4006, 0.3864, 0.4007, 0.3863, 0.3961, 0.5638, 0.4061, 0.5719, 0.4077, 0.5796, 0.4109, 0.5865, 0.4155, 0.5923, 0.4213, 0.597, 0.4282, 0.6001, 0.4359, 0.6017, 0.444, 0.6017, 0.4523, 0.6001, 0.4605, 0.597, 0.4682, 0.5923, 0.4751, 0.5865, 0.4809, 0.5796, 0.4855, 0.5719, 0.4887, 0.5638, 0.4903, 0.5555, 0.4903, 0.5473, 0.4887, 0.5397, 0.4855, 0.5328, 0.4809, 0.5269, 0.4751, 0.5223, 0.4682, 0.5191, 0.4605, 0.5175, 0.4523, 0.5175, 0.444, 0.5191, 0.4359, 0.5223, 0.4282, 0.5269, 0.4213, 0.5328, 0.4155, 0.5397, 0.4109, 0.5473, 0.4077, 0.5555, 0.4061, 0.3462, 0.0001841, 0.3458, 0.3813, 0.3376, 0.3813, 0.3378, 0.0001689, 0.2874, 0.0001834, 0.2886, 0.3813, 0.2804, 0.3813, 0.279, 0.0002032, 0.2119, 0.0005325, 0.2156, 0.3827, 0.2073, 0.3835, 0.2035, 0.0005931, 0.4049, 0.0004245, 0.4024, 0.3815, 0.3944, 0.3814, 0.3965, 0.0003765, 0.321, 0.0001537, 0.3212, 0.3813, 0.3131, 0.3813, 0.3126, 0.0001536, 0.2455, 0.0003312, 0.248, 0.3815, 0.2399, 0.3816, 0.2371, 0.0003751, 0.4384, 0.0006558, 0.4346, 0.3833, 0.4264, 0.3825, 0.43, 0.0005922, 0.3545, 0.0002042, 0.3539, 0.3813, 0.3458, 0.3813, 0.3462, 0.0001841, 0.279, 0.0002032, 0.2804, 0.3813, 0.2723, 0.3813, 0.2706, 0.000228, 0.2035, 0.0005931, 0.2073, 0.3835, 0.1989, 0.3845, 0.1951, 0.0006578, 0.3126, 0.0001536, 0.3131, 0.3813, 0.3049, 0.3813, 0.3042, 0.0001586, 0.2371, 0.0003751, 0.2399, 0.3816, 0.2318, 0.3819, 0.2287, 0.0004233, 0.43, 0.0005922, 0.4264, 0.3825, 0.4184, 0.3821, 0.4216, 0.0005325, 0.2706, 0.000228, 0.2723, 0.3813, 0.2642, 0.3813, 0.2623, 0.0002576, 0.1951, 0.0006578, 0.1989, 0.3845, 0.1901, 0.3857, 0.1867, 0.0007269, 0.3797, 0.0002937, 0.3783, 0.3813, 0.3702, 0.3813, 0.3713, 0.0002591, 0.3042, 0.0001586, 0.3049, 0.3813, 0.2967, 0.3813, 0.2958, 0.0001685, 0.2287, 0.0004233, 0.2318, 0.3819, 0.2237, 0.3822, 0.2203, 0.0004758, 0.4216, 0.0005325, 0.4184, 0.3821, 0.4104, 0.3817, 0.4133, 0.0004766, 0.3378, 0.0001689, 0.3376, 0.3813, 0.3294, 0.3813, 0.3294, 0.0001588, 0.2623, 0.0002576, 0.2642, 0.3813, 0.2561, 0.3814, 0.2539, 0.000292, 0.4551, 0.0007954, 0.4518, 0.3856, 0.443, 0.3843, 0.4468, 0.0007239, 0.3713, 0.0002591, 0.3702, 0.3813, 0.3621, 0.3813, 0.3629, 0.0002293, 0.2958, 0.0001685, 0.2967, 0.3813, 0.2886, 0.3813, 0.2874, 0.0001834, 0.2203, 0.0004758, 0.2237, 0.3822, 0.2156, 0.3827, 0.2119, 0.0005325, 0.4133, 0.0004766, 0.4104, 0.3817, 0.4024, 0.3815, 0.4049, 0.0004245, 0.3294, 0.0001588, 0.3294, 0.3813, 0.3212, 0.3813, 0.321, 0.0001537, 0.2539, 0.000292, 0.2561, 0.3814, 0.248, 0.3815, 0.2455, 0.0003312, 0.4468, 0.0007239, 0.443, 0.3843, 0.4346, 0.3833, 0.4384, 0.0006558, 0.5536, 0.3465, 0.5595, 0.3466, 0.5594, 0.3521, 0.5535, 0.3521, 0.5359, 0.3465, 0.5418, 0.3465, 0.5417, 0.352, 0.5358, 0.352, 0.4716, 0.3473, 0.4773, 0.3469, 0.4775, 0.3521, 0.4721, 0.3525, 0.5477, 0.3465, 0.5536, 0.3465, 0.5535, 0.3521, 0.5476, 0.352, 0.4658, 0.3481, 0.4716, 0.3473, 0.4721, 0.3525, 0.4668, 0.3533, 0.5408, 0.0001589, 0.5469, 0.0001545, 0.5477, 0.3407, 0.5418, 0.3407, 0.4599, 0.3495, 0.4658, 0.3481, 0.4668, 0.3533, 0.4617, 0.3546, 0.5418, 0.3465, 0.5477, 0.3465, 0.5476, 0.352, 0.5417, 0.352, 0.6407, 0.3483, 0.6463, 0.3496, 0.6446, 0.3543, 0.6398, 0.3531, 0.53, 0.3465, 0.5359, 0.3465, 0.5358, 0.352, 0.5299, 0.352, 0.6352, 0.3476, 0.6407, 0.3483, 0.6398, 0.3531, 0.6347, 0.3525, 0.5241, 0.3464, 0.53, 0.3465, 0.5299, 0.352, 0.524, 0.352, 0.6296, 0.3472, 0.6352, 0.3476, 0.6347, 0.3525, 0.6294, 0.3523, 0.5182, 0.3464, 0.5241, 0.3464, 0.524, 0.352, 0.5181, 0.3519, 0.624, 0.347, 0.6296, 0.3472, 0.6294, 0.3523, 0.6238, 0.3522, 0.5123, 0.3464, 0.5182, 0.3464, 0.5181, 0.3519, 0.5122, 0.3519, 0.6008, 0.3467, 0.6066, 0.3467, 0.6065, 0.3522, 0.6007, 0.3522, 0.6182, 0.3469, 0.624, 0.347, 0.6238, 0.3522, 0.6182, 0.3522, 0.5064, 0.3464, 0.5123, 0.3464, 0.5122, 0.3519, 0.5063, 0.3519, 0.5831, 0.3467, 0.589, 0.3467, 0.589, 0.3522, 0.5831, 0.3522, 0.6124, 0.3468, 0.6182, 0.3469, 0.6182, 0.3522, 0.6124, 0.3522, 0.5005, 0.3464, 0.5064, 0.3464, 0.5063, 0.3519, 0.5005, 0.3519, 0.5772, 0.3466, 0.5831, 0.3467, 0.5831, 0.3522, 0.5771, 0.3522, 0.6066, 0.3467, 0.6124, 0.3468, 0.6124, 0.3522, 0.6065, 0.3522, 0.4947, 0.3465, 0.5005, 0.3464, 0.5005, 0.3519, 0.4946, 0.3519, 0.5713, 0.3466, 0.5772, 0.3466, 0.5771, 0.3522, 0.5712, 0.3521, 0.4888, 0.3465, 0.4947, 0.3465, 0.4946, 0.3519, 0.4888, 0.3519, 0.5654, 0.3466, 0.5713, 0.3466, 0.5712, 0.3521, 0.5653, 0.3521, 0.589, 0.3467, 0.5949, 0.3467, 0.5948, 0.3522, 0.589, 0.3522, 0.483, 0.3466, 0.4888, 0.3465, 0.4888, 0.3519, 0.4831, 0.352, 0.5595, 0.3466, 0.5654, 0.3466, 0.5653, 0.3521, 0.5594, 0.3521, 0.4773, 0.3469, 0.483, 0.3466, 0.4831, 0.352, 0.4775, 0.3521, 0.06418, 0.0001624, 0.07, 0.0001616, 0.06969, 0.335, 0.06407, 0.3349, 0.4554, 0.0005901, 0.4614, 0.0005391, 0.4649, 0.3423, 0.4585, 0.3431, 0.5347, 0.000167, 0.5408, 0.0001589, 0.5418, 0.3407, 0.5359, 0.3407, 0.6447, 0.0005633, 0.6508, 0.0006166, 0.6479, 0.3437, 0.6417, 0.3427, 0.5286, 0.0001786, 0.5347, 0.000167, 0.5359, 0.3407, 0.53, 0.3407, 0.6386, 0.0005129, 0.6447, 0.0005633, 0.6417, 0.3427, 0.6357, 0.3421, 0.5225, 0.0001939, 0.5286, 0.0001786, 0.53, 0.3407, 0.5241, 0.3407, 0.6325, 0.0004654, 0.6386, 0.0005129, 0.6357, 0.3421, 0.6299, 0.3416, 0.5164, 0.0002127, 0.5225, 0.0001939, 0.5241, 0.3407, 0.5182, 0.3407, 0.5958, 0.000248, 0.6019, 0.0002758, 0.6008, 0.341, 0.5949, 0.341, 0.6264, 0.0004209, 0.6325, 0.0004654, 0.6299, 0.3416, 0.6241, 0.3414, 0.5103, 0.0002351, 0.5164, 0.0002127, 0.5182, 0.3407, 0.5123, 0.3407, 0.5897, 0.0002239, 0.5958, 0.000248, 0.5949, 0.341, 0.5891, 0.3409, 0.6202, 0.0003797, 0.6264, 0.0004209, 0.6241, 0.3414, 0.6183, 0.3412, 0.5042, 0.000261, 0.5103, 0.0002351, 0.5123, 0.3407, 0.5064, 0.3407, 0.5836, 0.0002032, 0.5897, 0.0002239, 0.5891, 0.3409, 0.5832, 0.3409, 0.6141, 0.0003416, 0.6202, 0.0003797, 0.6183, 0.3412, 0.6125, 0.3411, 0.4981, 0.0002906, 0.5042, 0.000261, 0.5064, 0.3407, 0.5005, 0.3407, 0.5775, 0.000186, 0.5836, 0.0002032, 0.5832, 0.3409, 0.5773, 0.3409, 0.608, 0.0003071, 0.6141, 0.0003416, 0.6125, 0.3411, 0.6066, 0.3411, 0.492, 0.0003237, 0.4981, 0.0002906, 0.5005, 0.3407, 0.4946, 0.3407, 0.5713, 0.0001726, 0.5775, 0.000186, 0.5773, 0.3409, 0.5714, 0.3408, 0.6019, 0.0002758, 0.608, 0.0003071, 0.6066, 0.3411, 0.6008, 0.341, 0.4858, 0.0003602, 0.492, 0.0003237, 0.4946, 0.3407, 0.4887, 0.3408, 0.5652, 0.0001627, 0.5713, 0.0001726, 0.5714, 0.3408, 0.5654, 0.3408, 0.4797, 0.0004, 0.4858, 0.0003602, 0.4887, 0.3408, 0.4828, 0.341, 0.5591, 0.0001564, 0.5652, 0.0001627, 0.5654, 0.3408, 0.5595, 0.3408, 0.4736, 0.0004431, 0.4797, 0.0004, 0.4828, 0.341, 0.4769, 0.3412, 0.553, 0.0001536, 0.5591, 0.0001564, 0.5595, 0.3408, 0.5536, 0.3407, 0.4675, 0.0004894, 0.4736, 0.0004431, 0.4769, 0.3412, 0.471, 0.3417, 0.5469, 0.0001545, 0.553, 0.0001536, 0.5536, 0.3407, 0.5477, 0.3407, 0.4614, 0.0005391, 0.4675, 0.0004894, 0.471, 0.3417, 0.4649, 0.3423, 0.05579, 0.9411, 0.05927, 0.9411, 0.06141, 0.9935, 0.05817, 0.9941, 0.169, 0.001739, 0.1748, 0.001859, 0.1708, 0.3351, 0.1652, 0.335, 0.05836, 0.0001627, 0.06418, 0.0001624, 0.06407, 0.3349, 0.05846, 0.3347, 0.1341, 0.001016, 0.1399, 0.001137, 0.1373, 0.3351, 0.1317, 0.3352, 0.1632, 0.001619, 0.169, 0.001739, 0.1652, 0.335, 0.1596, 0.335, 0.05253, 0.0001625, 0.05836, 0.0001627, 0.05846, 0.3347, 0.05287, 0.3345, 0.1283, 0.0008946, 0.1341, 0.001016, 0.1317, 0.3352, 0.1261, 0.3353, 0.1574, 0.001499, 0.1632, 0.001619, 0.1596, 0.335, 0.154, 0.335, 0.04671, 0.000162, 0.05253, 0.0001625, 0.05287, 0.3345, 0.04728, 0.3343, 0.1225, 0.0007726, 0.1283, 0.0008946, 0.1261, 0.3353, 0.1205, 0.3354, 0.1515, 0.001379, 0.1574, 0.001499, 0.154, 0.335, 0.1485, 0.335, 0.04089, 0.0001614, 0.04671, 0.000162, 0.04728, 0.3343, 0.0417, 0.3342, 0.1166, 0.0006499, 0.1225, 0.0007726, 0.1205, 0.3354, 0.1148, 0.3354, 0.1457, 0.001258, 0.1515, 0.001379, 0.1485, 0.335, 0.1429, 0.335, 0.03507, 0.0001604, 0.04089, 0.0001614, 0.0417, 0.3342, 0.03612, 0.334, 0.1108, 0.0005268, 0.1166, 0.0006499, 0.1148, 0.3354, 0.1092, 0.3355, 0.1399, 0.001137, 0.1457, 0.001258, 0.1429, 0.335, 0.1373, 0.3351, 0.02925, 0.0001596, 0.03507, 0.0001604, 0.03612, 0.334, 0.03054, 0.3339, 0.105, 0.0004031, 0.1108, 0.0005268, 0.1092, 0.3355, 0.1035, 0.3355, 0.02343, 0.0001585, 0.02925, 0.0001596, 0.03054, 0.3339, 0.02496, 0.3338, 0.09915, 0.0002786, 0.105, 0.0004031, 0.1035, 0.3355, 0.0979, 0.3355, 0.01762, 0.0001574, 0.02343, 0.0001585, 0.02496, 0.3338, 0.01938, 0.3338, 0.09332, 0.0001536, 0.09915, 0.0002786, 0.0979, 0.3355, 0.09225, 0.3355, 0.0118, 0.0001563, 0.01762, 0.0001574, 0.01938, 0.3338, 0.01379, 0.3338, 0.08749, 0.0001565, 0.09332, 0.0001536, 0.09225, 0.3355, 0.0866, 0.3354, 0.005979, 0.0001551, 0.0118, 0.0001563, 0.01379, 0.3338, 0.008183, 0.3338, 0.08166, 0.0001588, 0.08749, 0.0001565, 0.0866, 0.3354, 0.08095, 0.3353, 0.0001536, 0.0001539, 0.005979, 0.0001551, 0.008183, 0.3338, 0.00257, 0.3339, 0.07583, 0.0001606, 0.08166, 0.0001588, 0.08095, 0.3353, 0.07532, 0.3352, 0.1806, 0.001979, 0.1864, 0.002099, 0.182, 0.3354, 0.1764, 0.3353, 0.07, 0.0001616, 0.07583, 0.0001606, 0.07532, 0.3352, 0.06969, 0.335, 0.1748, 0.001859, 0.1806, 0.001979, 0.1764, 0.3353, 0.1708, 0.3351, 0.1038, 0.9418, 0.1074, 0.9421, 0.1037, 0.9936, 0.1005, 0.993, 0.1211, 0.9428, 0.1245, 0.9429, 0.1198, 0.9973, 0.1166, 0.9966, 0.05235, 0.9412, 0.05579, 0.9411, 0.05817, 0.9941, 0.05493, 0.9948, 0.1001, 0.9416, 0.1038, 0.9418, 0.1005, 0.993, 0.09724, 0.9924, 0.1178, 0.9426, 0.1211, 0.9428, 0.1166, 0.9966, 0.1133, 0.9959, 0.04896, 0.9413, 0.05235, 0.9412, 0.05493, 0.9948, 0.05168, 0.9954, 0.09643, 0.9414, 0.1001, 0.9416, 0.09724, 0.9924, 0.094, 0.9919, 0.1144, 0.9425, 0.1178, 0.9426, 0.1133, 0.9959, 0.1101, 0.9951, 0.04561, 0.9414, 0.04896, 0.9413, 0.05168, 0.9954, 0.04842, 0.996, 0.09268, 0.9413, 0.09643, 0.9414, 0.094, 0.9919, 0.09074, 0.9916, 0.04229, 0.9415, 0.04561, 0.9414, 0.04842, 0.996, 0.04515, 0.9966, 0.0889, 0.9411, 0.09268, 0.9413, 0.09074, 0.9916, 0.08747, 0.9914, 0.03899, 0.9416, 0.04229, 0.9415, 0.04515, 0.9966, 0.04187, 0.9971, 0.0851, 0.941, 0.0889, 0.9411, 0.08747, 0.9914, 0.08419, 0.9913, 0.03571, 0.9417, 0.03899, 0.9416, 0.04187, 0.9971, 0.03857, 0.9975, 0.08129, 0.941, 0.0851, 0.941, 0.08419, 0.9913, 0.0809, 0.9912, 0.03243, 0.9418, 0.03571, 0.9417, 0.03857, 0.9975, 0.03528, 0.9978, 0.07751, 0.941, 0.08129, 0.941, 0.0809, 0.9912, 0.07763, 0.9913, 0.02915, 0.9418, 0.03243, 0.9418, 0.03528, 0.9978, 0.03197, 0.998, 0.07376, 0.941, 0.07751, 0.941, 0.07763, 0.9913, 0.07437, 0.9915, 0.1376, 0.9435, 0.1409, 0.9437, 0.1362, 0.9998, 0.1329, 0.9995, 0.07006, 0.941, 0.07376, 0.941, 0.07437, 0.9915, 0.07113, 0.9919, 0.1344, 0.9434, 0.1376, 0.9435, 0.1329, 0.9995, 0.1296, 0.9991, 0.06641, 0.941, 0.07006, 0.941, 0.07113, 0.9919, 0.06788, 0.9923, 0.1311, 0.9432, 0.1344, 0.9434, 0.1296, 0.9991, 0.1263, 0.9986, 0.06281, 0.941, 0.06641, 0.941, 0.06788, 0.9923, 0.06465, 0.9929, 0.1109, 0.9423, 0.1144, 0.9425, 0.1101, 0.9951, 0.1069, 0.9943, 0.1278, 0.9431, 0.1311, 0.9432, 0.1263, 0.9986, 0.123, 0.998, 0.05927, 0.9411, 0.06281, 0.941, 0.06465, 0.9929, 0.06141, 0.9935, 0.1074, 0.9421, 0.1109, 0.9423, 0.1069, 0.9943, 0.1037, 0.9936, 0.1245, 0.9429, 0.1278, 0.9431, 0.123, 0.998, 0.1198, 0.9973, 0.154, 0.335, 0.1596, 0.335, 0.1595, 0.362, 0.1541, 0.3622, 0.1541, 0.3622, 0.1595, 0.362, 0.1552, 0.4476, 0.1502, 0.4474, 0.1502, 0.4474, 0.1552, 0.4476, 0.1489, 0.5249, 0.1445, 0.5246, 0.1445, 0.5246, 0.1489, 0.5249, 0.1432, 0.595, 0.1391, 0.5947, 0.1391, 0.5947, 0.1432, 0.595, 0.1385, 0.6593, 0.1348, 0.6591, 0.1348, 0.6591, 0.1385, 0.6593, 0.135, 0.7195, 0.1315, 0.7194, 0.1315, 0.7194, 0.135, 0.7195, 0.1325, 0.7769, 0.1291, 0.7768, 0.1291, 0.7768, 0.1325, 0.7769, 0.1308, 0.8327, 0.1274, 0.8327, 0.1274, 0.8327, 0.1308, 0.8327, 0.1295, 0.888, 0.1262, 0.888, 0.1262, 0.888, 0.1295, 0.888, 0.1278, 0.9431, 0.1245, 0.9429, 0.1261, 0.3353, 0.1317, 0.3352, 0.1322, 0.3632, 0.1266, 0.3636, 0.1266, 0.3636, 0.1322, 0.3632, 0.13, 0.4465, 0.1247, 0.4463, 0.1247, 0.4463, 0.13, 0.4465, 0.126, 0.5235, 0.1212, 0.5232, 0.1212, 0.5232, 0.126, 0.5235, 0.1223, 0.5937, 0.1179, 0.5935, 0.1179, 0.5935, 0.1223, 0.5937, 0.1192, 0.6584, 0.1151, 0.6581, 0.1151, 0.6581, 0.1192, 0.6584, 0.1168, 0.7188, 0.1129, 0.7186, 0.1129, 0.7186, 0.1168, 0.7188, 0.1149, 0.7764, 0.1112, 0.7763, 0.1112, 0.7763, 0.1149, 0.7764, 0.1135, 0.8325, 0.1099, 0.8323, 0.1099, 0.8323, 0.1135, 0.8325, 0.1124, 0.8877, 0.1088, 0.8876, 0.1088, 0.8876, 0.1124, 0.8877, 0.1109, 0.9423, 0.1074, 0.9421, 0.05287, 0.3345, 0.05846, 0.3347, 0.0574, 0.3629, 0.05182, 0.3624, 0.05182, 0.3624, 0.0574, 0.3629, 0.05796, 0.4453, 0.05268, 0.4453, 0.05268, 0.4453, 0.05796, 0.4453, 0.06007, 0.5222, 0.05525, 0.5223, 0.05525, 0.5223, 0.06007, 0.5222, 0.06199, 0.5925, 0.05759, 0.5926, 0.05759, 0.5926, 0.06199, 0.5925, 0.06333, 0.6572, 0.05926, 0.6572, 0.05926, 0.6572, 0.06333, 0.6572, 0.06405, 0.7177, 0.0602, 0.7177, 0.0602, 0.7177, 0.06405, 0.7177, 0.06418, 0.7753, 0.06048, 0.7753, 0.06048, 0.7753, 0.06418, 0.7753, 0.06384, 0.8313, 0.06022, 0.8313, 0.06022, 0.8313, 0.06384, 0.8313, 0.06321, 0.8865, 0.05962, 0.8865, 0.05962, 0.8865, 0.06321, 0.8865, 0.06281, 0.941, 0.05927, 0.9411, 0.1596, 0.335, 0.1652, 0.335, 0.1648, 0.362, 0.1595, 0.362, 0.1595, 0.362, 0.1648, 0.362, 0.16, 0.4479, 0.1552, 0.4476, 0.1552, 0.4476, 0.16, 0.4479, 0.1534, 0.5252, 0.1489, 0.5249, 0.1489, 0.5249, 0.1534, 0.5252, 0.1472, 0.5952, 0.1432, 0.595, 0.1432, 0.595, 0.1472, 0.5952, 0.1423, 0.6595, 0.1385, 0.6593, 0.1385, 0.6593, 0.1423, 0.6595, 0.1385, 0.7196, 0.135, 0.7195, 0.135, 0.7195, 0.1385, 0.7196, 0.1359, 0.777, 0.1325, 0.7769, 0.1325, 0.7769, 0.1359, 0.777, 0.1341, 0.8328, 0.1308, 0.8327, 0.1308, 0.8327, 0.1341, 0.8328, 0.1328, 0.888, 0.1295, 0.888, 0.1295, 0.888, 0.1328, 0.888, 0.1311, 0.9432, 0.1278, 0.9431, 0.1317, 0.3352, 0.1373, 0.3351, 0.1378, 0.3629, 0.1322, 0.3632, 0.1322, 0.3632, 0.1378, 0.3629, 0.1351, 0.4468, 0.13, 0.4465, 0.13, 0.4465, 0.1351, 0.4468, 0.1307, 0.5238, 0.126, 0.5235, 0.126, 0.5235, 0.1307, 0.5238, 0.1266, 0.594, 0.1223, 0.5937, 0.1223, 0.5937, 0.1266, 0.594, 0.1232, 0.6586, 0.1192, 0.6584, 0.1192, 0.6584, 0.1232, 0.6586, 0.1205, 0.719, 0.1168, 0.7188, 0.1168, 0.7188, 0.1205, 0.719, 0.1186, 0.7766, 0.1149, 0.7764, 0.1149, 0.7764, 0.1186, 0.7766, 0.1171, 0.8326, 0.1135, 0.8325, 0.1135, 0.8325, 0.1171, 0.8326, 0.1159, 0.8878, 0.1124, 0.8877, 0.1124, 0.8877, 0.1159, 0.8878, 0.1144, 0.9425, 0.1109, 0.9423, 0.05846, 0.3347, 0.06407, 0.3349, 0.06305, 0.3633, 0.0574, 0.3629, 0.0574, 0.3629, 0.06305, 0.3633, 0.06333, 0.4452, 0.05796, 0.4453, 0.05796, 0.4453, 0.06333, 0.4452, 0.06498, 0.5221, 0.06007, 0.5222, 0.06007, 0.5222, 0.06498, 0.5221, 0.06647, 0.5924, 0.06199, 0.5925, 0.06199, 0.5925, 0.06647, 0.5924, 0.06748, 0.6571, 0.06333, 0.6572, 0.06333, 0.6572, 0.06748, 0.6571, 0.06796, 0.7177, 0.06405, 0.7177, 0.06405, 0.7177, 0.06796, 0.7177, 0.06795, 0.7754, 0.06418, 0.7753, 0.06418, 0.7753, 0.06795, 0.7754, 0.06754, 0.8314, 0.06384, 0.8313, 0.06384, 0.8313, 0.06754, 0.8314, 0.06687, 0.8866, 0.06321, 0.8865, 0.06321, 0.8865, 0.06687, 0.8866, 0.06641, 0.941, 0.06281, 0.941, 0.1652, 0.335, 0.1708, 0.3351, 0.17, 0.3621, 0.1648, 0.362, 0.1648, 0.362, 0.17, 0.3621, 0.1649, 0.4481, 0.16, 0.4479, 0.16, 0.4479, 0.1649, 0.4481, 0.1577, 0.5255, 0.1534, 0.5252, 0.1534, 0.5252, 0.1577, 0.5255, 0.1512, 0.5955, 0.1472, 0.5952, 0.1472, 0.5952, 0.1512, 0.5955, 0.146, 0.6597, 0.1423, 0.6595, 0.1423, 0.6595, 0.146, 0.6597, 0.142, 0.7197, 0.1385, 0.7196, 0.1385, 0.7196, 0.142, 0.7197, 0.1393, 0.777, 0.1359, 0.777, 0.1359, 0.777, 0.1393, 0.777, 0.1374, 0.8328, 0.1341, 0.8328, 0.1341, 0.8328, 0.1374, 0.8328, 0.1361, 0.8881, 0.1328, 0.888, 0.1328, 0.888, 0.1361, 0.8881, 0.1344, 0.9434, 0.1311, 0.9432, 0.06407, 0.3349, 0.06969, 0.335, 0.06875, 0.3637, 0.06305, 0.3633, 0.06305, 0.3633, 0.06875, 0.3637, 0.06879, 0.4452, 0.06333, 0.4452, 0.06333, 0.4452, 0.06879, 0.4452, 0.06997, 0.522, 0.06498, 0.5221, 0.06498, 0.5221, 0.06997, 0.522, 0.07104, 0.5923, 0.06647, 0.5924, 0.06647, 0.5924, 0.07104, 0.5923, 0.07171, 0.6571, 0.06748, 0.6571, 0.06748, 0.6571, 0.07171, 0.6571, 0.07195, 0.7177, 0.06796, 0.7177, 0.06796, 0.7177, 0.07195, 0.7177, 0.07179, 0.7754, 0.06795, 0.7754, 0.06795, 0.7754, 0.07179, 0.7754, 0.0713, 0.8315, 0.06754, 0.8314, 0.06754, 0.8314, 0.0713, 0.8315, 0.0706, 0.8867, 0.06687, 0.8866, 0.06687, 0.8866, 0.0706, 0.8867, 0.07006, 0.941, 0.06641, 0.941, 0.1708, 0.3351, 0.1764, 0.3353, 0.1753, 0.3623, 0.17, 0.3621, 0.17, 0.3621, 0.1753, 0.3623, 0.1697, 0.4485, 0.1649, 0.4481, 0.1649, 0.4481, 0.1697, 0.4485, 0.1621, 0.5259, 0.1577, 0.5255, 0.1577, 0.5255, 0.1621, 0.5259, 0.1552, 0.5958, 0.1512, 0.5955, 0.1512, 0.5955, 0.1552, 0.5958, 0.1496, 0.66, 0.146, 0.6597, 0.146, 0.6597, 0.1496, 0.66, 0.1455, 0.7199, 0.142, 0.7197, 0.142, 0.7197, 0.1455, 0.7199, 0.1426, 0.7771, 0.1393, 0.777, 0.1393, 0.777, 0.1426, 0.7771, 0.1407, 0.8329, 0.1374, 0.8328, 0.1374, 0.8328, 0.1407, 0.8329, 0.1394, 0.8881, 0.1361, 0.8881, 0.1361, 0.8881, 0.1394, 0.8881, 0.1376, 0.9435, 0.1344, 0.9434, 0.06969, 0.335, 0.07532, 0.3352, 0.07451, 0.3641, 0.06875, 0.3637, 0.06875, 0.3637, 0.07451, 0.3641, 0.07433, 0.4452, 0.06879, 0.4452, 0.06879, 0.4452, 0.07433, 0.4452, 0.07505, 0.5219, 0.06997, 0.522, 0.06997, 0.522, 0.07505, 0.5219, 0.07568, 0.5923, 0.07104, 0.5923, 0.07104, 0.5923, 0.07568, 0.5923, 0.07601, 0.6571, 0.07171, 0.6571, 0.07171, 0.6571, 0.07601, 0.6571, 0.07601, 0.7177, 0.07195, 0.7177, 0.07195, 0.7177, 0.07601, 0.7177, 0.0757, 0.7754, 0.07179, 0.7754, 0.07179, 0.7754, 0.0757, 0.7754, 0.07512, 0.8315, 0.0713, 0.8315, 0.0713, 0.8315, 0.07512, 0.8315, 0.07438, 0.8867, 0.0706, 0.8867, 0.0706, 0.8867, 0.07438, 0.8867, 0.07376, 0.941, 0.07006, 0.941, 0.1764, 0.3353, 0.182, 0.3354, 0.1805, 0.3625, 0.1753, 0.3623, 0.1753, 0.3623, 0.1805, 0.3625, 0.1745, 0.4488, 0.1697, 0.4485, 0.1697, 0.4485, 0.1745, 0.4488, 0.1664, 0.5263, 0.1621, 0.5259, 0.1621, 0.5259, 0.1664, 0.5263, 0.1591, 0.5962, 0.1552, 0.5958, 0.1552, 0.5958, 0.1591, 0.5962, 0.1533, 0.6602, 0.1496, 0.66, 0.1496, 0.66, 0.1533, 0.6602, 0.1489, 0.7201, 0.1455, 0.7199, 0.1455, 0.7199, 0.1489, 0.7201, 0.1459, 0.7773, 0.1426, 0.7771, 0.1426, 0.7771, 0.1459, 0.7773, 0.144, 0.8329, 0.1407, 0.8329, 0.1407, 0.8329, 0.144, 0.8329, 0.1426, 0.8882, 0.1394, 0.8881, 0.1394, 0.8881, 0.1426, 0.8882, 0.1409, 0.9437, 0.1376, 0.9435, 0.07532, 0.3352, 0.08095, 0.3353, 0.0803, 0.3644, 0.07451, 0.3641, 0.07451, 0.3641, 0.0803, 0.3644, 0.07994, 0.4452, 0.07433, 0.4452, 0.07433, 0.4452, 0.07994, 0.4452, 0.08019, 0.5219, 0.07505, 0.5219, 0.07505, 0.5219, 0.08019, 0.5219, 0.08038, 0.5923, 0.07568, 0.5923, 0.07568, 0.5923, 0.08038, 0.5923, 0.08037, 0.6571, 0.07601, 0.6571, 0.07601, 0.6571, 0.08037, 0.6571, 0.08012, 0.7177, 0.07601, 0.7177, 0.07601, 0.7177, 0.08012, 0.7177, 0.07965, 0.7755, 0.0757, 0.7754, 0.0757, 0.7754, 0.07965, 0.7755, 0.079, 0.8316, 0.07512, 0.8315, 0.07512, 0.8315, 0.079, 0.8316, 0.07821, 0.8868, 0.07438, 0.8867, 0.07438, 0.8867, 0.07821, 0.8868, 0.07751, 0.941, 0.07376, 0.941, 0.00257, 0.3339, 0.008183, 0.3338, 0.008876, 0.3608, 0.003638, 0.361, 0.003638, 0.361, 0.008876, 0.3608, 0.01291, 0.4472, 0.008105, 0.4474, 0.008105, 0.4474, 0.01291, 0.4472, 0.01913, 0.5246, 0.0148, 0.5249, 0.0148, 0.5249, 0.01913, 0.5246, 0.02468, 0.5945, 0.02075, 0.5948, 0.02075, 0.5948, 0.02468, 0.5945, 0.0288, 0.6586, 0.02516, 0.6588, 0.02516, 0.6588, 0.0288, 0.6586, 0.03146, 0.7185, 0.02802, 0.7186, 0.02802, 0.7186, 0.03146, 0.7185, 0.0328, 0.7756, 0.02949, 0.7756, 0.02949, 0.7756, 0.0328, 0.7756, 0.03305, 0.8312, 0.0298, 0.8312, 0.0298, 0.8312, 0.03305, 0.8312, 0.03259, 0.8864, 0.02934, 0.8863, 0.02934, 0.8863, 0.03259, 0.8864, 0.03243, 0.9418, 0.02915, 0.9418, 0.08095, 0.3353, 0.0866, 0.3354, 0.08613, 0.3646, 0.0803, 0.3644, 0.0803, 0.3644, 0.08613, 0.3646, 0.0856, 0.4451, 0.07994, 0.4452, 0.07994, 0.4452, 0.0856, 0.4451, 0.08538, 0.5219, 0.08019, 0.5219, 0.08019, 0.5219, 0.08538, 0.5219, 0.08513, 0.5922, 0.08038, 0.5923, 0.08038, 0.5923, 0.08513, 0.5922, 0.08477, 0.6571, 0.08037, 0.6571, 0.08037, 0.6571, 0.08477, 0.6571, 0.08428, 0.7177, 0.08012, 0.7177, 0.08012, 0.7177, 0.08428, 0.7177, 0.08365, 0.7755, 0.07965, 0.7755, 0.07965, 0.7755, 0.08365, 0.7755, 0.08291, 0.8316, 0.079, 0.8316, 0.079, 0.8316, 0.08291, 0.8316, 0.08208, 0.8868, 0.07821, 0.8868, 0.07821, 0.8868, 0.08208, 0.8868, 0.08129, 0.941, 0.07751, 0.941, 0.008183, 0.3338, 0.01379, 0.3338, 0.01414, 0.3608, 0.008876, 0.3608, 0.008876, 0.3608, 0.01414, 0.3608, 0.01774, 0.4469, 0.01291, 0.4472, 0.01291, 0.4472, 0.01774, 0.4469, 0.02349, 0.5243, 0.01913, 0.5246, 0.01913, 0.5246, 0.02349, 0.5243, 0.02865, 0.5942, 0.02468, 0.5945, 0.02468, 0.5945, 0.02865, 0.5942, 0.03248, 0.6584, 0.0288, 0.6586, 0.0288, 0.6586, 0.03248, 0.6584, 0.03492, 0.7184, 0.03146, 0.7185, 0.03146, 0.7185, 0.03492, 0.7184, 0.03614, 0.7756, 0.0328, 0.7756, 0.0328, 0.7756, 0.03614, 0.7756, 0.03633, 0.8313, 0.03305, 0.8312, 0.03305, 0.8312, 0.03633, 0.8313, 0.03586, 0.8864, 0.03259, 0.8864, 0.03259, 0.8864, 0.03586, 0.8864, 0.03571, 0.9417, 0.03243, 0.9418, 0.0866, 0.3354, 0.09225, 0.3355, 0.09197, 0.3646, 0.08613, 0.3646, 0.08613, 0.3646, 0.09197, 0.3646, 0.0913, 0.4451, 0.0856, 0.4451, 0.0856, 0.4451, 0.0913, 0.4451, 0.09061, 0.5218, 0.08538, 0.5219, 0.08538, 0.5219, 0.09061, 0.5218, 0.08991, 0.5922, 0.08513, 0.5922, 0.08513, 0.5922, 0.08991, 0.5922, 0.0892, 0.657, 0.08477, 0.6571, 0.08477, 0.6571, 0.0892, 0.657, 0.08846, 0.7177, 0.08428, 0.7177, 0.08428, 0.7177, 0.08846, 0.7177, 0.08768, 0.7755, 0.08365, 0.7755, 0.08365, 0.7755, 0.08768, 0.7755, 0.08685, 0.8316, 0.08291, 0.8316, 0.08291, 0.8316, 0.08685, 0.8316, 0.08598, 0.8868, 0.08208, 0.8868, 0.08208, 0.8868, 0.08598, 0.8868, 0.0851, 0.941, 0.08129, 0.941, 0.01379, 0.3338, 0.01938, 0.3338, 0.01943, 0.3608, 0.01414, 0.3608, 0.01414, 0.3608, 0.01943, 0.3608, 0.0226, 0.4466, 0.01774, 0.4469, 0.01774, 0.4469, 0.0226, 0.4466, 0.02788, 0.5239, 0.02349, 0.5243, 0.02349, 0.5243, 0.02788, 0.5239, 0.03264, 0.594, 0.02865, 0.5942, 0.02865, 0.5942, 0.03264, 0.594, 0.03617, 0.6582, 0.03248, 0.6584, 0.03248, 0.6584, 0.03617, 0.6582, 0.03841, 0.7183, 0.03492, 0.7184, 0.03492, 0.7184, 0.03841, 0.7183, 0.0395, 0.7755, 0.03614, 0.7756, 0.03614, 0.7756, 0.0395, 0.7755, 0.03963, 0.8313, 0.03633, 0.8313, 0.03633, 0.8313, 0.03963, 0.8313, 0.03915, 0.8864, 0.03586, 0.8864, 0.03586, 0.8864, 0.03915, 0.8864, 0.03899, 0.9416, 0.03571, 0.9417, 0.09225, 0.3355, 0.0979, 0.3355, 0.0978, 0.3647, 0.09197, 0.3646, 0.09197, 0.3646, 0.0978, 0.3647, 0.09699, 0.4452, 0.0913, 0.4451, 0.0913, 0.4451, 0.09699, 0.4452, 0.09583, 0.5219, 0.09061, 0.5218, 0.09061, 0.5218, 0.09583, 0.5219, 0.09469, 0.5923, 0.08991, 0.5922, 0.08991, 0.5922, 0.09469, 0.5923, 0.09363, 0.6572, 0.0892, 0.657, 0.0892, 0.657, 0.09363, 0.6572, 0.09264, 0.7178, 0.08846, 0.7177, 0.08846, 0.7177, 0.09264, 0.7178, 0.0917, 0.7756, 0.08768, 0.7755, 0.08768, 0.7755, 0.0917, 0.7756, 0.09079, 0.8317, 0.08685, 0.8316, 0.08685, 0.8316, 0.09079, 0.8317, 0.08987, 0.8869, 0.08598, 0.8868, 0.08598, 0.8868, 0.08987, 0.8869, 0.0889, 0.9411, 0.0851, 0.941, 0.01938, 0.3338, 0.02496, 0.3338, 0.02473, 0.3609, 0.01943, 0.3608, 0.01943, 0.3608, 0.02473, 0.3609, 0.02747, 0.4463, 0.0226, 0.4466, 0.0226, 0.4466, 0.02747, 0.4463, 0.0323, 0.5236, 0.02788, 0.5239, 0.02788, 0.5239, 0.0323, 0.5236, 0.03667, 0.5937, 0.03264, 0.594, 0.03264, 0.594, 0.03667, 0.5937, 0.03989, 0.658, 0.03617, 0.6582, 0.03617, 0.6582, 0.03989, 0.658, 0.04192, 0.7181, 0.03841, 0.7183, 0.03841, 0.7183, 0.04192, 0.7181, 0.04288, 0.7755, 0.0395, 0.7755, 0.0395, 0.7755, 0.04288, 0.7755, 0.04295, 0.8312, 0.03963, 0.8313, 0.03963, 0.8313, 0.04295, 0.8312, 0.04246, 0.8864, 0.03915, 0.8864, 0.03915, 0.8864, 0.04246, 0.8864, 0.04229, 0.9415, 0.03899, 0.9416, 0.0979, 0.3355, 0.1035, 0.3355, 0.1036, 0.3646, 0.0978, 0.3647, 0.0978, 0.3647, 0.1036, 0.3646, 0.1027, 0.4454, 0.09699, 0.4452, 0.09699, 0.4452, 0.1027, 0.4454, 0.101, 0.5221, 0.09583, 0.5219, 0.09583, 0.5219, 0.101, 0.5221, 0.09945, 0.5925, 0.09469, 0.5923, 0.09469, 0.5923, 0.09945, 0.5925, 0.09804, 0.6573, 0.09363, 0.6572, 0.09363, 0.6572, 0.09804, 0.6573, 0.0968, 0.7179, 0.09264, 0.7178, 0.09264, 0.7178, 0.0968, 0.7179, 0.0957, 0.7757, 0.0917, 0.7756, 0.0917, 0.7756, 0.0957, 0.7757, 0.09471, 0.8318, 0.09079, 0.8317, 0.09079, 0.8317, 0.09471, 0.8318, 0.09374, 0.887, 0.08987, 0.8869, 0.08987, 0.8869, 0.09374, 0.887, 0.09268, 0.9413, 0.0889, 0.9411, 0.02496, 0.3338, 0.03054, 0.3339, 0.03006, 0.361, 0.02473, 0.3609, 0.02473, 0.3609, 0.03006, 0.361, 0.03239, 0.4461, 0.02747, 0.4463, 0.02747, 0.4463, 0.03239, 0.4461, 0.03677, 0.5233, 0.0323, 0.5236, 0.0323, 0.5236, 0.03677, 0.5233, 0.04073, 0.5934, 0.03667, 0.5937, 0.03667, 0.5937, 0.04073, 0.5934, 0.04365, 0.6578, 0.03989, 0.658, 0.03989, 0.658, 0.04365, 0.6578, 0.04548, 0.718, 0.04192, 0.7181, 0.04192, 0.7181, 0.04548, 0.718, 0.0463, 0.7754, 0.04288, 0.7755, 0.04288, 0.7755, 0.0463, 0.7754, 0.04631, 0.8312, 0.04295, 0.8312, 0.04295, 0.8312, 0.04631, 0.8312, 0.04581, 0.8864, 0.04246, 0.8864, 0.04246, 0.8864, 0.04581, 0.8864, 0.04561, 0.9414, 0.04229, 0.9415, 0.1035, 0.3355, 0.1092, 0.3355, 0.1094, 0.3644, 0.1036, 0.3646, 0.1036, 0.3646, 0.1094, 0.3644, 0.1083, 0.4456, 0.1027, 0.4454, 0.1027, 0.4454, 0.1083, 0.4456, 0.1062, 0.5223, 0.101, 0.5221, 0.101, 0.5221, 0.1062, 0.5223, 0.1042, 0.5927, 0.09945, 0.5925, 0.09945, 0.5925, 0.1042, 0.5927, 0.1024, 0.6575, 0.09804, 0.6573, 0.09804, 0.6573, 0.1024, 0.6575, 0.1009, 0.7181, 0.0968, 0.7179, 0.0968, 0.7179, 0.1009, 0.7181, 0.09967, 0.7758, 0.0957, 0.7757, 0.0957, 0.7757, 0.09967, 0.7758, 0.09859, 0.8319, 0.09471, 0.8318, 0.09471, 0.8318, 0.09859, 0.8319, 0.09758, 0.8872, 0.09374, 0.887, 0.09374, 0.887, 0.09758, 0.8872, 0.09643, 0.9414, 0.09268, 0.9413, 0.03054, 0.3339, 0.03612, 0.334, 0.03543, 0.3613, 0.03006, 0.361, 0.03006, 0.361, 0.03543, 0.3613, 0.03736, 0.4458, 0.03239, 0.4461, 0.03239, 0.4461, 0.03736, 0.4458, 0.04128, 0.523, 0.03677, 0.5233, 0.03677, 0.5233, 0.04128, 0.523, 0.04485, 0.5932, 0.04073, 0.5934, 0.04073, 0.5934, 0.04485, 0.5932, 0.04746, 0.6576, 0.04365, 0.6578, 0.04365, 0.6578, 0.04746, 0.6576, 0.04907, 0.7179, 0.04548, 0.718, 0.04548, 0.718, 0.04907, 0.7179, 0.04977, 0.7754, 0.0463, 0.7754, 0.0463, 0.7754, 0.04977, 0.7754, 0.04971, 0.8312, 0.04631, 0.8312, 0.04631, 0.8312, 0.04971, 0.8312, 0.04918, 0.8864, 0.04581, 0.8864, 0.04581, 0.8864, 0.04918, 0.8864, 0.04896, 0.9413, 0.04561, 0.9414, 0.1373, 0.3351, 0.1429, 0.335, 0.1433, 0.3626, 0.1378, 0.3629, 0.1378, 0.3629, 0.1433, 0.3626, 0.1402, 0.447, 0.1351, 0.4468, 0.1351, 0.4468, 0.1402, 0.447, 0.1354, 0.5241, 0.1307, 0.5238, 0.1307, 0.5238, 0.1354, 0.5241, 0.1308, 0.5943, 0.1266, 0.594, 0.1266, 0.594, 0.1308, 0.5943, 0.1271, 0.6588, 0.1232, 0.6586, 0.1232, 0.6586, 0.1271, 0.6588, 0.1242, 0.7191, 0.1205, 0.719, 0.1205, 0.719, 0.1242, 0.7191, 0.1221, 0.7767, 0.1186, 0.7766, 0.1186, 0.7766, 0.1221, 0.7767, 0.1206, 0.8326, 0.1171, 0.8326, 0.1171, 0.8326, 0.1206, 0.8326, 0.1194, 0.8879, 0.1159, 0.8878, 0.1159, 0.8878, 0.1194, 0.8879, 0.1178, 0.9426, 0.1144, 0.9425, 0.1092, 0.3355, 0.1148, 0.3354, 0.1152, 0.3642, 0.1094, 0.3644, 0.1094, 0.3644, 0.1152, 0.3642, 0.1138, 0.4458, 0.1083, 0.4456, 0.1083, 0.4456, 0.1138, 0.4458, 0.1113, 0.5226, 0.1062, 0.5223, 0.1062, 0.5223, 0.1113, 0.5226, 0.1088, 0.5929, 0.1042, 0.5927, 0.1042, 0.5927, 0.1088, 0.5929, 0.1067, 0.6577, 0.1024, 0.6575, 0.1024, 0.6575, 0.1067, 0.6577, 0.105, 0.7183, 0.1009, 0.7181, 0.1009, 0.7181, 0.105, 0.7183, 0.1036, 0.776, 0.09967, 0.7758, 0.09967, 0.7758, 0.1036, 0.776, 0.1024, 0.8321, 0.09859, 0.8319, 0.09859, 0.8319, 0.1024, 0.8321, 0.1014, 0.8873, 0.09758, 0.8872, 0.09758, 0.8872, 0.1014, 0.8873, 0.1001, 0.9416, 0.09643, 0.9414, 0.03612, 0.334, 0.0417, 0.3342, 0.04084, 0.3616, 0.03543, 0.3613, 0.03543, 0.3613, 0.04084, 0.3616, 0.04239, 0.4456, 0.03736, 0.4458, 0.03736, 0.4458, 0.04239, 0.4456, 0.04586, 0.5227, 0.04128, 0.523, 0.04128, 0.523, 0.04586, 0.5227, 0.04902, 0.5929, 0.04485, 0.5932, 0.04485, 0.5932, 0.04902, 0.5929, 0.05133, 0.6575, 0.04746, 0.6576, 0.04746, 0.6576, 0.05133, 0.6575, 0.05272, 0.7178, 0.04907, 0.7179, 0.04907, 0.7179, 0.05272, 0.7178, 0.05328, 0.7753, 0.04977, 0.7754, 0.04977, 0.7754, 0.05328, 0.7753, 0.05315, 0.8312, 0.04971, 0.8312, 0.04971, 0.8312, 0.05315, 0.8312, 0.05261, 0.8864, 0.04918, 0.8864, 0.04918, 0.8864, 0.05261, 0.8864, 0.05235, 0.9412, 0.04896, 0.9413, 0.1429, 0.335, 0.1485, 0.335, 0.1487, 0.3624, 0.1433, 0.3626, 0.1433, 0.3626, 0.1487, 0.3624, 0.1453, 0.4472, 0.1402, 0.447, 0.1402, 0.447, 0.1453, 0.4472, 0.14, 0.5243, 0.1354, 0.5241, 0.1354, 0.5241, 0.14, 0.5243, 0.135, 0.5945, 0.1308, 0.5943, 0.1308, 0.5943, 0.135, 0.5945, 0.131, 0.659, 0.1271, 0.6588, 0.1271, 0.6588, 0.131, 0.659, 0.1279, 0.7192, 0.1242, 0.7191, 0.1242, 0.7191, 0.1279, 0.7192, 0.1256, 0.7768, 0.1221, 0.7767, 0.1221, 0.7767, 0.1256, 0.7768, 0.124, 0.8327, 0.1206, 0.8326, 0.1206, 0.8326, 0.124, 0.8327, 0.1228, 0.8879, 0.1194, 0.8879, 0.1194, 0.8879, 0.1228, 0.8879, 0.1211, 0.9428, 0.1178, 0.9426, 0.1148, 0.3354, 0.1205, 0.3354, 0.1209, 0.3639, 0.1152, 0.3642, 0.1152, 0.3642, 0.1209, 0.3639, 0.1193, 0.446, 0.1138, 0.4458, 0.1138, 0.4458, 0.1193, 0.446, 0.1163, 0.5229, 0.1113, 0.5226, 0.1113, 0.5226, 0.1163, 0.5229, 0.1134, 0.5932, 0.1088, 0.5929, 0.1088, 0.5929, 0.1134, 0.5932, 0.1109, 0.6579, 0.1067, 0.6577, 0.1067, 0.6577, 0.1109, 0.6579, 0.109, 0.7184, 0.105, 0.7183, 0.105, 0.7183, 0.109, 0.7184, 0.1074, 0.7762, 0.1036, 0.776, 0.1036, 0.776, 0.1074, 0.7762, 0.1062, 0.8322, 0.1024, 0.8321, 0.1024, 0.8321, 0.1062, 0.8322, 0.1051, 0.8874, 0.1014, 0.8873, 0.1014, 0.8873, 0.1051, 0.8874, 0.1038, 0.9418, 0.1001, 0.9416, 0.0417, 0.3342, 0.04728, 0.3343, 0.0463, 0.362, 0.04084, 0.3616, 0.04084, 0.3616, 0.0463, 0.362, 0.0475, 0.4455, 0.04239, 0.4456, 0.04239, 0.4456, 0.0475, 0.4455, 0.05051, 0.5225, 0.04586, 0.5227, 0.04586, 0.5227, 0.05051, 0.5225, 0.05327, 0.5928, 0.04902, 0.5929, 0.04902, 0.5929, 0.05327, 0.5928, 0.05526, 0.6573, 0.05133, 0.6575, 0.05133, 0.6575, 0.05526, 0.6573, 0.05643, 0.7177, 0.05272, 0.7178, 0.05272, 0.7178, 0.05643, 0.7177, 0.05685, 0.7753, 0.05328, 0.7753, 0.05328, 0.7753, 0.05685, 0.7753, 0.05665, 0.8312, 0.05315, 0.8312, 0.05315, 0.8312, 0.05665, 0.8312, 0.05609, 0.8864, 0.05261, 0.8864, 0.05261, 0.8864, 0.05609, 0.8864, 0.05579, 0.9411, 0.05235, 0.9412, 0.1485, 0.335, 0.154, 0.335, 0.1541, 0.3622, 0.1487, 0.3624, 0.1487, 0.3624, 0.1541, 0.3622, 0.1502, 0.4474, 0.1453, 0.4472, 0.1453, 0.4472, 0.1502, 0.4474, 0.1445, 0.5246, 0.14, 0.5243, 0.14, 0.5243, 0.1445, 0.5246, 0.1391, 0.5947, 0.135, 0.5945, 0.135, 0.5945, 0.1391, 0.5947, 0.1348, 0.6591, 0.131, 0.659, 0.131, 0.659, 0.1348, 0.6591, 0.1315, 0.7194, 0.1279, 0.7192, 0.1279, 0.7192, 0.1315, 0.7194, 0.1291, 0.7768, 0.1256, 0.7768, 0.1256, 0.7768, 0.1291, 0.7768, 0.1274, 0.8327, 0.124, 0.8327, 0.124, 0.8327, 0.1274, 0.8327, 0.1262, 0.888, 0.1228, 0.8879, 0.1228, 0.8879, 0.1262, 0.888, 0.1245, 0.9429, 0.1211, 0.9428, 0.1205, 0.3354, 0.1261, 0.3353, 0.1266, 0.3636, 0.1209, 0.3639, 0.1209, 0.3639, 0.1266, 0.3636, 0.1247, 0.4463, 0.1193, 0.446, 0.1193, 0.446, 0.1247, 0.4463, 0.1212, 0.5232, 0.1163, 0.5229, 0.1163, 0.5229, 0.1212, 0.5232, 0.1179, 0.5935, 0.1134, 0.5932, 0.1134, 0.5932, 0.1179, 0.5935, 0.1151, 0.6581, 0.1109, 0.6579, 0.1109, 0.6579, 0.1151, 0.6581, 0.1129, 0.7186, 0.109, 0.7184, 0.109, 0.7184, 0.1129, 0.7186, 0.1112, 0.7763, 0.1074, 0.7762, 0.1074, 0.7762, 0.1112, 0.7763, 0.1099, 0.8323, 0.1062, 0.8322, 0.1062, 0.8322, 0.1099, 0.8323, 0.1088, 0.8876, 0.1051, 0.8874, 0.1051, 0.8874, 0.1088, 0.8876, 0.1074, 0.9421, 0.1038, 0.9418, 0.04728, 0.3343, 0.05287, 0.3345, 0.05182, 0.3624, 0.0463, 0.362, 0.0463, 0.362, 0.05182, 0.3624, 0.05268, 0.4453, 0.0475, 0.4455, 0.0475, 0.4455, 0.05268, 0.4453, 0.05525, 0.5223, 0.05051, 0.5225, 0.05051, 0.5225, 0.05525, 0.5223, 0.05759, 0.5926, 0.05327, 0.5928, 0.05327, 0.5928, 0.05759, 0.5926, 0.05926, 0.6572, 0.05526, 0.6573, 0.05526, 0.6573, 0.05926, 0.6572, 0.0602, 0.7177, 0.05643, 0.7177, 0.05643, 0.7177, 0.0602, 0.7177, 0.06048, 0.7753, 0.05685, 0.7753, 0.05685, 0.7753, 0.06048, 0.7753, 0.06022, 0.8313, 0.05665, 0.8312, 0.05665, 0.8312, 0.06022, 0.8313, 0.05962, 0.8865, 0.05609, 0.8864, 0.05609, 0.8864, 0.05962, 0.8865, 0.05927, 0.9411, 0.05579, 0.9411, 0.3881, 0.0003329, 0.3863, 0.3813, 0.3783, 0.3813, 0.3797, 0.0002937, 0.3783, 0.3813, 0.3863, 0.3813, 0.3864, 0.3882, 0.3783, 0.3882, 0.3783, 0.3882, 0.3864, 0.3882, 0.3863, 0.3961, 0.3783, 0.3961, 0.3702, 0.3813, 0.3783, 0.3813, 0.3783, 0.3882, 0.3702, 0.3882, 0.3702, 0.3882, 0.3783, 0.3882, 0.3783, 0.3961, 0.3702, 0.3962, 0.3621, 0.3813, 0.3702, 0.3813, 0.3702, 0.3882, 0.3621, 0.3883, 0.3621, 0.3883, 0.3702, 0.3882, 0.3702, 0.3962, 0.3622, 0.3963, 0.3539, 0.3813, 0.3621, 0.3813, 0.3621, 0.3883, 0.354, 0.3883, 0.354, 0.3883, 0.3621, 0.3883, 0.3622, 0.3963, 0.354, 0.3963, 0.3458, 0.3813, 0.3539, 0.3813, 0.354, 0.3883, 0.3458, 0.3883, 0.3458, 0.3883, 0.354, 0.3883, 0.354, 0.3963, 0.3458, 0.3964, 0.3376, 0.3813, 0.3458, 0.3813, 0.3458, 0.3883, 0.3376, 0.3883, 0.3376, 0.3883, 0.3458, 0.3883, 0.3458, 0.3964, 0.3376, 0.3964, 0.3294, 0.3813, 0.3376, 0.3813, 0.3376, 0.3883, 0.3294, 0.3883, 0.3294, 0.3883, 0.3376, 0.3883, 0.3376, 0.3964, 0.3294, 0.3964, 0.3212, 0.3813, 0.3294, 0.3813, 0.3294, 0.3883, 0.3213, 0.3883, 0.3213, 0.3883, 0.3294, 0.3883, 0.3294, 0.3964, 0.3212, 0.3963, 0.3131, 0.3813, 0.3212, 0.3813, 0.3213, 0.3883, 0.3131, 0.3883, 0.3131, 0.3883, 0.3213, 0.3883, 0.3212, 0.3963, 0.313, 0.3963, 0.3049, 0.3813, 0.3131, 0.3813, 0.3131, 0.3883, 0.3049, 0.3883, 0.3049, 0.3883, 0.3131, 0.3883, 0.313, 0.3963, 0.3049, 0.3963, 0.2967, 0.3813, 0.3049, 0.3813, 0.3049, 0.3883, 0.2968, 0.3883, 0.2968, 0.3883, 0.3049, 0.3883, 0.3049, 0.3963, 0.2967, 0.3963, 0.2886, 0.3813, 0.2967, 0.3813, 0.2968, 0.3883, 0.2886, 0.3883, 0.2886, 0.3883, 0.2968, 0.3883, 0.2967, 0.3963, 0.2885, 0.3963, 0.2804, 0.3813, 0.2886, 0.3813, 0.2886, 0.3883, 0.2805, 0.3883, 0.2805, 0.3883, 0.2886, 0.3883, 0.2885, 0.3963, 0.2804, 0.3963, 0.2723, 0.3813, 0.2804, 0.3813, 0.2805, 0.3883, 0.2723, 0.3883, 0.2723, 0.3883, 0.2805, 0.3883, 0.2804, 0.3963, 0.2723, 0.3963, 0.2642, 0.3813, 0.2723, 0.3813, 0.2723, 0.3883, 0.2642, 0.3883, 0.2642, 0.3883, 0.2723, 0.3883, 0.2723, 0.3963, 0.2642, 0.3963, 0.2561, 0.3814, 0.2642, 0.3813, 0.2642, 0.3883, 0.2561, 0.3884, 0.2561, 0.3884, 0.2642, 0.3883, 0.2642, 0.3963, 0.2561, 0.3963, 0.248, 0.3815, 0.2561, 0.3814, 0.2561, 0.3884, 0.2481, 0.3884, 0.2481, 0.3884, 0.2561, 0.3884, 0.2561, 0.3963, 0.2481, 0.3963, 0.2399, 0.3816, 0.248, 0.3815, 0.2481, 0.3884, 0.2401, 0.3885, 0.2401, 0.3885, 0.2481, 0.3884, 0.2481, 0.3963, 0.2402, 0.3963, 0.2318, 0.3819, 0.2399, 0.3816, 0.2401, 0.3885, 0.2321, 0.3887, 0.2321, 0.3887, 0.2401, 0.3885, 0.2402, 0.3963, 0.2323, 0.3965, 0.2237, 0.3822, 0.2318, 0.3819, 0.2321, 0.3887, 0.2242, 0.3891, 0.2242, 0.3891, 0.2321, 0.3887, 0.2323, 0.3965, 0.2245, 0.3967, 0.2156, 0.3827, 0.2237, 0.3822, 0.2242, 0.3891, 0.2162, 0.3896, 0.2162, 0.3896, 0.2242, 0.3891, 0.2245, 0.3967, 0.2169, 0.3972, 0.2073, 0.3835, 0.2156, 0.3827, 0.2162, 0.3896, 0.2083, 0.3905, 0.2083, 0.3905, 0.2162, 0.3896, 0.2169, 0.3972, 0.2094, 0.3981, 0.1989, 0.3845, 0.2073, 0.3835, 0.2083, 0.3905, 0.2001, 0.3918, 0.2001, 0.3918, 0.2083, 0.3905, 0.2094, 0.3981, 0.2019, 0.3995, 0.1901, 0.3857, 0.1989, 0.3845, 0.2001, 0.3918, 0.1915, 0.3937, 0.1915, 0.3937, 0.2001, 0.3918, 0.2019, 0.3995, 0.1944, 0.4018, 0.443, 0.3843, 0.4518, 0.3856, 0.4501, 0.3935, 0.4418, 0.3915, 0.4418, 0.3915, 0.4501, 0.3935, 0.4474, 0.4011, 0.4401, 0.3989, 0.4346, 0.3833, 0.443, 0.3843, 0.4418, 0.3915, 0.4338, 0.3902, 0.4338, 0.3902, 0.4418, 0.3915, 0.4401, 0.3989, 0.4327, 0.3977, 0.4264, 0.3825, 0.4346, 0.3833, 0.4338, 0.3902, 0.4259, 0.3893, 0.4259, 0.3893, 0.4338, 0.3902, 0.4327, 0.3977, 0.4252, 0.3969, 0.4184, 0.3821, 0.4264, 0.3825, 0.4259, 0.3893, 0.4181, 0.3889, 0.4181, 0.3889, 0.4259, 0.3893, 0.4252, 0.3969, 0.4177, 0.3963, 0.4104, 0.3817, 0.4184, 0.3821, 0.4181, 0.3889, 0.4102, 0.3885, 0.4102, 0.3885, 0.4181, 0.3889, 0.4177, 0.3963, 0.41, 0.3961, 0.4024, 0.3815, 0.4104, 0.3817, 0.4102, 0.3885, 0.4023, 0.3884, 0.4023, 0.3884, 0.4102, 0.3885, 0.41, 0.3961, 0.4022, 0.3961, 0.3944, 0.3814, 0.4024, 0.3815, 0.4023, 0.3884, 0.3944, 0.3883, 0.3944, 0.3883, 0.4023, 0.3884, 0.4022, 0.3961, 0.3943, 0.3961, 0.3863, 0.3813, 0.3944, 0.3814, 0.3944, 0.3883, 0.3864, 0.3882, 0.3864, 0.3882, 0.3944, 0.3883, 0.3943, 0.3961, 0.3863, 0.3961, 0.3863, 0.3961, 0.3864, 0.4007, 0.3783, 0.4007, 0.3783, 0.3961, 0.5949, 0.341, 0.6008, 0.341, 0.6008, 0.3467, 0.5949, 0.3467, 0.5891, 0.3409, 0.5949, 0.341, 0.5949, 0.3467, 0.589, 0.3467, 0.5832, 0.3409, 0.5891, 0.3409, 0.589, 0.3467, 0.5831, 0.3467, 0.5773, 0.3409, 0.5832, 0.3409, 0.5831, 0.3467, 0.5772, 0.3466, 0.5714, 0.3408, 0.5773, 0.3409, 0.5772, 0.3466, 0.5713, 0.3466, 0.5654, 0.3408, 0.5714, 0.3408, 0.5713, 0.3466, 0.5654, 0.3466, 0.5595, 0.3408, 0.5654, 0.3408, 0.5654, 0.3466, 0.5595, 0.3466, 0.5536, 0.3407, 0.5595, 0.3408, 0.5595, 0.3466, 0.5536, 0.3465, 0.5477, 0.3407, 0.5536, 0.3407, 0.5536, 0.3465, 0.5477, 0.3465, 0.5418, 0.3407, 0.5477, 0.3407, 0.5477, 0.3465, 0.5418, 0.3465, 0.5359, 0.3407, 0.5418, 0.3407, 0.5418, 0.3465, 0.5359, 0.3465, 0.53, 0.3407, 0.5359, 0.3407, 0.5359, 0.3465, 0.53, 0.3465, 0.5241, 0.3407, 0.53, 0.3407, 0.53, 0.3465, 0.5241, 0.3464, 0.5182, 0.3407, 0.5241, 0.3407, 0.5241, 0.3464, 0.5182, 0.3464, 0.5123, 0.3407, 0.5182, 0.3407, 0.5182, 0.3464, 0.5123, 0.3464, 0.5064, 0.3407, 0.5123, 0.3407, 0.5123, 0.3464, 0.5064, 0.3464, 0.5005, 0.3407, 0.5064, 0.3407, 0.5064, 0.3464, 0.5005, 0.3464, 0.4946, 0.3407, 0.5005, 0.3407, 0.5005, 0.3464, 0.4947, 0.3465, 0.4887, 0.3408, 0.4946, 0.3407, 0.4947, 0.3465, 0.4888, 0.3465, 0.4828, 0.341, 0.4887, 0.3408, 0.4888, 0.3465, 0.483, 0.3466, 0.4769, 0.3412, 0.4828, 0.341, 0.483, 0.3466, 0.4773, 0.3469, 0.471, 0.3417, 0.4769, 0.3412, 0.4773, 0.3469, 0.4716, 0.3473, 0.4649, 0.3423, 0.471, 0.3417, 0.4716, 0.3473, 0.4658, 0.3481, 0.4585, 0.3431, 0.4649, 0.3423, 0.4658, 0.3481, 0.4599, 0.3495, 0.6417, 0.3427, 0.6479, 0.3437, 0.6463, 0.3496, 0.6407, 0.3483, 0.6357, 0.3421, 0.6417, 0.3427, 0.6407, 0.3483, 0.6352, 0.3476, 0.6299, 0.3416, 0.6357, 0.3421, 0.6352, 0.3476, 0.6296, 0.3472, 0.6241, 0.3414, 0.6299, 0.3416, 0.6296, 0.3472, 0.624, 0.347, 0.6183, 0.3412, 0.6241, 0.3414, 0.624, 0.347, 0.6182, 0.3469, 0.6125, 0.3411, 0.6183, 0.3412, 0.6182, 0.3469, 0.6124, 0.3468, 0.6066, 0.3411, 0.6125, 0.3411, 0.6124, 0.3468, 0.6066, 0.3467, 0.6008, 0.341, 0.6066, 0.3411, 0.6066, 0.3467, 0.6008, 0.3467, 0.5949, 0.3467, 0.6008, 0.3467, 0.6007, 0.3522, 0.5948, 0.3522, 0.2945, 0.4877, 0.2912, 0.4905, 0.2892, 0.4886, 0.2918, 0.4853, 0.2918, 0.4853, 0.2892, 0.4886, 0.2868, 0.4872, 0.2887, 0.4833, 0.2887, 0.4833, 0.2868, 0.4872, 0.2842, 0.4862, 0.2853, 0.4821, 0.2853, 0.4821, 0.2842, 0.4862, 0.2814, 0.4857, 0.2817, 0.4815, 0.2817, 0.4815, 0.2814, 0.4857, 0.2786, 0.4858, 0.2781, 0.4816, 0.2781, 0.4816, 0.2786, 0.4858, 0.2759, 0.4865, 0.2745, 0.4824, 0.2745, 0.4824, 0.2759, 0.4865, 0.2733, 0.4876, 0.2712, 0.4839, 0.2712, 0.4839, 0.2733, 0.4876, 0.271, 0.4892, 0.2682, 0.486, 0.2682, 0.486, 0.271, 0.4892, 0.269, 0.4913, 0.2657, 0.4886, 0.2657, 0.4886, 0.269, 0.4913, 0.2675, 0.4936, 0.2637, 0.4916, 0.2637, 0.4916, 0.2675, 0.4936, 0.2665, 0.4962, 0.2624, 0.495, 0.2624, 0.495, 0.2665, 0.4962, 0.266, 0.4989, 0.2618, 0.4985, 0.2618, 0.4985, 0.266, 0.4989, 0.2661, 0.5016, 0.2619, 0.5021, 0.2619, 0.5021, 0.2661, 0.5016, 0.2667, 0.5043, 0.2627, 0.5056, 0.2627, 0.5056, 0.2667, 0.5043, 0.2678, 0.5068, 0.2641, 0.5089, 0.2641, 0.5089, 0.2678, 0.5068, 0.2694, 0.509, 0.2662, 0.5118, 0.2662, 0.5118, 0.2694, 0.509, 0.2715, 0.5109, 0.2689, 0.5143, 0.2689, 0.5143, 0.2715, 0.5109, 0.2738, 0.5124, 0.2719, 0.5162, 0.2719, 0.5162, 0.2738, 0.5124, 0.2764, 0.5133, 0.2753, 0.5175, 0.2753, 0.5175, 0.2764, 0.5133, 0.2792, 0.5138, 0.2789, 0.518, 0.2789, 0.518, 0.2792, 0.5138, 0.282, 0.5137, 0.2825, 0.5179, 0.2825, 0.5179, 0.282, 0.5137, 0.2848, 0.513, 0.2861, 0.5171, 0.2861, 0.5171, 0.2848, 0.513, 0.2874, 0.5119, 0.2894, 0.5156, 0.2894, 0.5156, 0.2874, 0.5119, 0.2897, 0.5103, 0.2924, 0.5136, 0.2924, 0.5136, 0.2897, 0.5103, 0.2916, 0.5083, 0.2949, 0.511, 0.2949, 0.511, 0.2916, 0.5083, 0.2932, 0.506, 0.2969, 0.508, 0.2969, 0.508, 0.2932, 0.506, 0.2942, 0.5035, 0.2982, 0.5046, 0.2982, 0.5046, 0.2942, 0.5035, 0.2946, 0.5008, 0.2988, 0.5011, 0.2988, 0.5011, 0.2946, 0.5008, 0.2946, 0.498, 0.2987, 0.4975, 0.2987, 0.4975, 0.2946, 0.498, 0.294, 0.4953, 0.298, 0.494, 0.5704, 0.5255, 0.5684, 0.5304, 0.5654, 0.5349, 0.5617, 0.5386, 0.5573, 0.5416, 0.5524, 0.5436, 0.5471, 0.5446, 0.5418, 0.5446, 0.5366, 0.5436, 0.5317, 0.5416, 0.5273, 0.5386, 0.5235, 0.5348, 0.5206, 0.5304, 0.5185, 0.5255, 0.5175, 0.5203, 0.5175, 0.515, 0.5185, 0.5098, 0.5206, 0.5049, 0.5235, 0.5004, 0.5273, 0.4967, 0.5317, 0.4937, 0.5366, 0.4917, 0.5418, 0.4906, 0.5471, 0.4906, 0.5524, 0.4917, 0.5573, 0.4937, 0.5617, 0.4967, 0.5654, 0.5004, 0.5684, 0.5049, 0.5704, 0.5098, 0.5715, 0.515, 0.5715, 0.5203, 0.298, 0.494, 0.294, 0.4953, 0.2928, 0.4928, 0.2966, 0.4907, 0.2966, 0.4907, 0.2928, 0.4928, 0.2912, 0.4905, 0.2945, 0.4877, 0.3744, 0.4704, 0.3771, 0.4566, 0.4458, 0.4775, 0.3422, 0.4664, 0.2966, 0.4907, 0.2945, 0.4877, 0.3346, 0.4549, 0.4528, 0.5489, 0.4387, 0.5489, 0.4458, 0.4775, 0.3503, 0.4926, 0.2987, 0.4975, 0.298, 0.494, 0.3476, 0.4791, 0.3503, 0.5064, 0.2988, 0.5011, 0.2987, 0.4975, 0.3503, 0.4926, 0.3477, 0.52, 0.2982, 0.5046, 0.2988, 0.5011, 0.3503, 0.5064, 0.3424, 0.5327, 0.2969, 0.508, 0.2982, 0.5046, 0.3477, 0.52, 0.3348, 0.5442, 0.2949, 0.511, 0.2969, 0.508, 0.3424, 0.5327, 0.325, 0.554, 0.2924, 0.5136, 0.2949, 0.511, 0.3348, 0.5442, 0.3136, 0.5617, 0.2894, 0.5156, 0.2924, 0.5136, 0.325, 0.554, 0.3009, 0.567, 0.2861, 0.5171, 0.2894, 0.5156, 0.3136, 0.5617, 0.2873, 0.5697, 0.2825, 0.5179, 0.2861, 0.5171, 0.3009, 0.567, 0.2736, 0.5697, 0.2789, 0.518, 0.2825, 0.5179, 0.2873, 0.5697, 0.26, 0.567, 0.2753, 0.5175, 0.2789, 0.518, 0.2736, 0.5697, 0.2473, 0.5618, 0.2719, 0.5162, 0.2753, 0.5175, 0.26, 0.567, 0.2358, 0.5542, 0.2689, 0.5143, 0.2719, 0.5162, 0.2473, 0.5618, 0.2261, 0.5445, 0.2662, 0.5118, 0.2689, 0.5143, 0.2358, 0.5542, 0.2184, 0.533, 0.2641, 0.5089, 0.2662, 0.5118, 0.2261, 0.5445, 0.2131, 0.5203, 0.2627, 0.5056, 0.2641, 0.5089, 0.2184, 0.533, 0.2104, 0.5068, 0.2619, 0.5021, 0.2627, 0.5056, 0.2131, 0.5203, 0.2103, 0.4931, 0.2618, 0.4985, 0.2619, 0.5021, 0.2104, 0.5068, 0.213, 0.4796, 0.2624, 0.495, 0.2618, 0.4985, 0.2103, 0.4931, 0.2182, 0.4668, 0.2637, 0.4916, 0.2624, 0.495, 0.213, 0.4796, 0.2258, 0.4554, 0.2657, 0.4886, 0.2637, 0.4916, 0.2182, 0.4668, 0.2355, 0.4456, 0.2682, 0.486, 0.2657, 0.4886, 0.2258, 0.4554, 0.247, 0.4379, 0.2712, 0.4839, 0.2682, 0.486, 0.2355, 0.4456, 0.2597, 0.4325, 0.2745, 0.4824, 0.2712, 0.4839, 0.247, 0.4379, 0.2732, 0.4298, 0.2781, 0.4816, 0.2745, 0.4824, 0.2597, 0.4325, 0.287, 0.4297, 0.2817, 0.4815, 0.2781, 0.4816, 0.2732, 0.4298, 0.3005, 0.4324, 0.2853, 0.4821, 0.2817, 0.4815, 0.287, 0.4297, 0.3133, 0.4376, 0.2887, 0.4833, 0.2853, 0.4821, 0.3005, 0.4324, 0.3248, 0.4452, 0.2918, 0.4853, 0.2887, 0.4833, 0.3133, 0.4376, 0.3346, 0.4549, 0.2945, 0.4877, 0.2918, 0.4853, 0.3248, 0.4452, 0.3531, 0.44, 0.3346, 0.4549, 0.3248, 0.4452, 0.34, 0.4269, 0.34, 0.4269, 0.3248, 0.4452, 0.3133, 0.4376, 0.3247, 0.4167, 0.3247, 0.4167, 0.3133, 0.4376, 0.3005, 0.4324, 0.3076, 0.4096, 0.3076, 0.4096, 0.3005, 0.4324, 0.287, 0.4297, 0.2895, 0.4061, 0.2895, 0.4061, 0.287, 0.4297, 0.2732, 0.4298, 0.271, 0.4061, 0.271, 0.4061, 0.2732, 0.4298, 0.2597, 0.4325, 0.2529, 0.4097, 0.2529, 0.4097, 0.2597, 0.4325, 0.247, 0.4379, 0.2359, 0.4168, 0.2359, 0.4168, 0.247, 0.4379, 0.2355, 0.4456, 0.2206, 0.4271, 0.2206, 0.4271, 0.2355, 0.4456, 0.2258, 0.4554, 0.2076, 0.4401, 0.2076, 0.4401, 0.2258, 0.4554, 0.2182, 0.4668, 0.1973, 0.4555, 0.1973, 0.4555, 0.2182, 0.4668, 0.213, 0.4796, 0.1903, 0.4725, 0.1903, 0.4725, 0.213, 0.4796, 0.2103, 0.4931, 0.1867, 0.4906, 0.1867, 0.4906, 0.2103, 0.4931, 0.2104, 0.5068, 0.1867, 0.509, 0.1867, 0.509, 0.2104, 0.5068, 0.2131, 0.5203, 0.1903, 0.527, 0.1903, 0.527, 0.2131, 0.5203, 0.2184, 0.533, 0.1973, 0.5441, 0.1973, 0.5441, 0.2184, 0.533, 0.2261, 0.5445, 0.2076, 0.5594, 0.2076, 0.5594, 0.2261, 0.5445, 0.2358, 0.5542, 0.2206, 0.5724, 0.2206, 0.5724, 0.2358, 0.5542, 0.2473, 0.5618, 0.2359, 0.5827, 0.2359, 0.5827, 0.2473, 0.5618, 0.26, 0.567, 0.2529, 0.5897, 0.2529, 0.5897, 0.26, 0.567, 0.2736, 0.5697, 0.271, 0.5934, 0.271, 0.5934, 0.2736, 0.5697, 0.2873, 0.5697, 0.2895, 0.5934, 0.2895, 0.5934, 0.2873, 0.5697, 0.3009, 0.567, 0.3076, 0.5898, 0.3076, 0.5898, 0.3009, 0.567, 0.3136, 0.5617, 0.3246, 0.5827, 0.3246, 0.5827, 0.3136, 0.5617, 0.325, 0.554, 0.34, 0.5725, 0.34, 0.5725, 0.325, 0.554, 0.3348, 0.5442, 0.353, 0.5595, 0.353, 0.5595, 0.3348, 0.5442, 0.3424, 0.5327, 0.3633, 0.5442, 0.3633, 0.5442, 0.3424, 0.5327, 0.3477, 0.52, 0.3704, 0.5271, 0.3704, 0.5271, 0.3477, 0.52, 0.3503, 0.5064, 0.374, 0.509, 0.374, 0.509, 0.3503, 0.5064, 0.3503, 0.4926, 0.3741, 0.4905, 0.3741, 0.4905, 0.3503, 0.4926, 0.3476, 0.4791, 0.3704, 0.4724, 0.3704, 0.4724, 0.3476, 0.4791, 0.3422, 0.4664, 0.3633, 0.4553, 0.3633, 0.4553, 0.3422, 0.4664, 0.3346, 0.4549, 0.3531, 0.44, 0.4666, 0.4088, 0.4796, 0.4142, 0.4458, 0.4775, 0.5012, 0.523, 0.4913, 0.5329, 0.4458, 0.4775, 0.3903, 0.523, 0.3825, 0.5113, 0.4458, 0.4775, 0.4119, 0.4142, 0.4249, 0.4088, 0.4458, 0.4775, 0.5172, 0.4704, 0.5172, 0.4845, 0.4458, 0.4775, 0.5144, 0.4566, 0.5172, 0.4704, 0.4458, 0.4775, 0.4387, 0.5489, 0.4249, 0.5461, 0.4458, 0.4775, 0.3771, 0.4566, 0.3825, 0.4436, 0.4458, 0.4775, 0.4796, 0.4142, 0.4913, 0.422, 0.4458, 0.4775, 0.298, 0.494, 0.2966, 0.4907, 0.3422, 0.4664, 0.3476, 0.4791, 0.4913, 0.5329, 0.4796, 0.5408, 0.4458, 0.4775, 0.3825, 0.5113, 0.3771, 0.4983, 0.4458, 0.4775, 0.4249, 0.4088, 0.4387, 0.4061, 0.4458, 0.4775, 0.5172, 0.4845, 0.5144, 0.4983, 0.4458, 0.4775, 0.4249, 0.5461, 0.4119, 0.5408, 0.4458, 0.4775, 0.3825, 0.4436, 0.3903, 0.432, 0.4458, 0.4775, 0.4913, 0.422, 0.5012, 0.432, 0.4458, 0.4775, 0.4796, 0.5408, 0.4666, 0.5461, 0.4458, 0.4775, 0.3771, 0.4983, 0.3744, 0.4845, 0.4458, 0.4775, 0.4387, 0.4061, 0.4528, 0.4061, 0.4458, 0.4775, 0.5144, 0.4983, 0.509, 0.5113, 0.4458, 0.4775, 0.4119, 0.5408, 0.4002, 0.5329, 0.4458, 0.4775, 0.3903, 0.432, 0.4002, 0.422, 0.4458, 0.4775, 0.5012, 0.432, 0.509, 0.4436, 0.4458, 0.4775, 0.4666, 0.5461, 0.4528, 0.5489, 0.4458, 0.4775, 0.3744, 0.4845, 0.3744, 0.4704, 0.4458, 0.4775, 0.4528, 0.4061, 0.4666, 0.4088, 0.4458, 0.4775, 0.509, 0.5113, 0.5012, 0.523, 0.4458, 0.4775, 0.4002, 0.5329, 0.3903, 0.523, 0.4458, 0.4775, 0.4002, 0.422, 0.4119, 0.4142, 0.4458, 0.4775, 0.509, 0.4436, 0.5144, 0.4566, 0.4458, 0.4775, 0.4978, 0.3702, 0.4987, 0.3744, 0.4987, 0.3786, 0.4978, 0.3828, 0.4962, 0.3867, 0.4938, 0.3903, 0.4908, 0.3933, 0.4873, 0.3956, 0.4833, 0.3973, 0.4792, 0.3981, 0.4749, 0.3981, 0.4707, 0.3973, 0.4668, 0.3956, 0.4633, 0.3933, 0.4603, 0.3903, 0.4579, 0.3867, 0.4563, 0.3828, 0.4554, 0.3786, 0.4554, 0.3744, 0.4563, 0.3702, 0.4579, 0.3663, 0.4603, 0.3627, 0.4633, 0.3597, 0.4668, 0.3574, 0.4707, 0.3557, 0.4749, 0.3549, 0.4792, 0.3549, 0.4833, 0.3557, 0.4873, 0.3574, 0.4908, 0.3597, 0.4938, 0.3627, 0.4962, 0.3663])
me_cylinder.use_remesh_preserve_volume = False
me_cylinder.use_remesh_preserve_attributes = False
me_cylinder.use_mirror_vertex_groups = False
me_cylinder.update()

# ---- objects
ob_cylinder = bpy.data.objects.new('Cylinder', me_cylinder)
ob_lamp = bpy.data.objects.new('Lamp', light_lamp)
ob_camera = bpy.data.objects.new('Camera', cam_camera)

# ---- transforms, parenting, visibility, modifiers, constraints
ob_cylinder.location = (0.0, 0.0, 0.0)
ob_cylinder.lineart.crease_threshold = 0.0
ob_lamp.location = (12.61, -15.17, 38.17)
ob_lamp.rotation_euler = (0.6503, 0.05522, 1.866)
ob_lamp.lock_rotations_4d = False
ob_lamp.empty_display_type = 'ARROWS'
ob_lamp.color = (0.0, 0.0, 0.0, 0.0)
ob_lamp.lineart.crease_threshold = 0.0
ob_camera.location = (7.481, -6.508, 5.344)
ob_camera.rotation_euler = (1.109, 0.0, 0.8149)
ob_camera.lock_rotations_4d = False
ob_camera.empty_display_type = 'ARROWS'
ob_camera.color = (0.0, 0.0, 0.0, 0.0)
ob_camera.display_type = 'WIRE'
ob_camera.lineart.crease_threshold = 0.0

# ---- collection membership
col_collection_1.objects.link(ob_cylinder)
col_collection_1.objects.link(ob_lamp)
col_collection_1.objects.link(ob_camera)

# ---- scene / render settings (as saved in the file)
scene.camera = ob_camera
scene.frame_start = 1; scene.frame_end = 250; scene.frame_set(1)
scene.render.engine = 'BLENDER_EEVEE_NEXT'
scene.render.resolution_percentage = 50
scene.render.dither_intensity = 0.0
scene.cycles.use_denoising = False
scene.cycles.samples = 128
scene.cycles.sampling_pattern = 'TABULATED_SOBOL'
scene.cycles.use_adaptive_sampling = False
scene.cycles.use_light_tree = False
scene.cycles.blur_glossy = 0.0
scene.cycles.sample_clamp_indirect = 0.0
scene.view_settings.view_transform = 'Standard'
bpy.context.view_layer.update()
